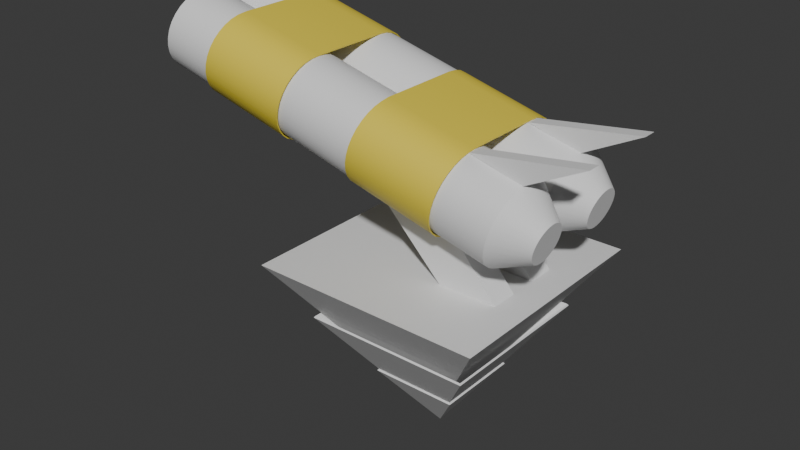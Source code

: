 # Source: UrsaMajor.blend  (saved by Blender 5.0.119; exported with 4.5.12 LTS)
import bpy
from mathutils import Matrix  # noqa: F401  (used for matrix-valued properties, if any)

bpy.ops.wm.read_factory_settings(use_empty=True)
scene = bpy.context.scene
scene.name = 'Scene'

# ---- collections
col_collection = bpy.data.collections.new('Collection'); scene.collection.children.link(col_collection)

# ---- materials (node trees are filled in below, after node groups)
mat_cannon = bpy.data.materials.new('Cannon')
mat_cannon.use_backface_culling_lightprobe_volume = False
mat_levelcolor = bpy.data.materials.new('LevelColor')
mat_levelcolor.use_backface_culling_lightprobe_volume = False
mat_legs = bpy.data.materials.new('Legs')
mat_legs.use_backface_culling_lightprobe_volume = False
mat_wings = bpy.data.materials.new('Wings')
mat_wings.use_backface_culling_lightprobe_volume = False
mat_top = bpy.data.materials.new('Top')
mat_top.use_backface_culling_lightprobe_volume = False
mat_middle = bpy.data.materials.new('Middle')
mat_middle.use_backface_culling_lightprobe_volume = False
mat_bottom = bpy.data.materials.new('Bottom')
mat_bottom.use_backface_culling_lightprobe_volume = False

# ---- node groups
ng_smooth_by_angle = bpy.data.node_groups.new('Smooth by Angle', 'GeometryNodeTree')
_s = ng_smooth_by_angle.interface.new_socket(name='Mesh', in_out='OUTPUT', socket_type='NodeSocketGeometry')
_s = ng_smooth_by_angle.interface.new_socket(name='Mesh', in_out='INPUT', socket_type='NodeSocketGeometry')
_s = ng_smooth_by_angle.interface.new_socket(name='Angle', in_out='INPUT', socket_type='NodeSocketFloat')
_s.subtype = 'ANGLE'
_s.default_value = 0.5236
_s.min_value = 0.0
_s.max_value = 3.142
_s.description = 'Maximum face angle for smooth edges'
_s = ng_smooth_by_angle.interface.new_socket(name='Ignore Sharpness', in_out='INPUT', socket_type='NodeSocketBool')
_s.force_non_field = True
ng_smooth_by_angle.description = 'Set the sharpness of mesh edges based on the angle between the neighboring faces'
ng_smooth_by_angle.is_modifier = True
_N = ng_smooth_by_angle.nodes; _L = ng_smooth_by_angle.links
n0 = _N.new('GeometryNodeSetShadeSmooth'); n0.name = 'Set Shade Smooth'; n0.location = (120, -80)
n0.domain = 'EDGE'
n1 = _N.new('GeometryNodeSetShadeSmooth'); n1.name = 'Set Shade Smooth.001'; n1.location = (300, -80)
n2 = _N.new('NodeGroupOutput'); n2.name = 'Group Output'; n2.location = (480, -80)
n3 = _N.new('GeometryNodeInputMeshEdgeAngle'); n3.name = 'Edge Angle'; n3.location = (-440, -240)
n4 = _N.new('NodeGroupInput'); n4.name = 'Group Input'; n4.location = (-80, -80)
n5 = _N.new('GeometryNodeInputEdgeSmooth'); n5.name = 'Is Edge Smooth'; n5.location = (-260, -120)
n6 = _N.new('GeometryNodeInputShadeSmooth'); n6.name = 'Is Shade Smooth'; n6.location = (-440, -397)
n7 = _N.new('FunctionNodeCompare'); n7.name = 'Compare'; n7.location = (-260, -260)
n7.operation = 'LESS_EQUAL'
n7.inputs[6].default_value = (0.0, 0.0, 0.0, 0.0)
n7.inputs[7].default_value = (0.0, 0.0, 0.0, 0.0)
n8 = _N.new('FunctionNodeBooleanMath'); n8.name = 'Boolean Math.001'; n8.location = (-80, -260)
n9 = _N.new('NodeGroupInput'); n9.name = 'Group Input.001'; n9.location = (-440, -329)
n10 = _N.new('NodeGroupInput'); n10.name = 'Group Input.002'; n10.location = (-259, -189)
n11 = _N.new('FunctionNodeBooleanMath'); n11.name = 'Boolean Math'; n11.location = (-80, -149)
n11.operation = 'OR'
n12 = _N.new('FunctionNodeBooleanMath'); n12.name = 'Boolean Math.002'; n12.location = (-260, -380)
n12.operation = 'OR'
n13 = _N.new('NodeGroupInput'); n13.name = 'Group Input.003'; n13.location = (-440, -460)
_L.new(n3.outputs[0], n7.inputs[0])
_L.new(n1.outputs[0], n2.inputs[0])
_L.new(n9.outputs[1], n7.inputs[1])
_L.new(n7.outputs[0], n8.inputs[0])
_L.new(n4.outputs[0], n0.inputs[0])
_L.new(n0.outputs[0], n1.inputs[0])
_L.new(n8.outputs[0], n0.inputs[2])
_L.new(n10.outputs[2], n11.inputs[1])
_L.new(n5.outputs[0], n11.inputs[0])
_L.new(n11.outputs[0], n0.inputs[1])
_L.new(n13.outputs[2], n12.inputs[1])
_L.new(n6.outputs[0], n12.inputs[0])
_L.new(n12.outputs[0], n8.inputs[1])
n2.is_active_output = True

# ---- material node trees
mat_cannon.use_nodes = True; mat_cannon.node_tree.nodes.clear()
_N = mat_cannon.node_tree.nodes; _L = mat_cannon.node_tree.links
n0 = _N.new('ShaderNodeBsdfPrincipled'); n0.name = 'Principled BSDF'; n0.location = (-200, 100)
n1 = _N.new('ShaderNodeOutputMaterial'); n1.name = 'Material Output'; n1.location = (200, 100)
_L.new(n0.outputs[0], n1.inputs[0])
n1.is_active_output = True
mat_levelcolor.use_nodes = True; mat_levelcolor.node_tree.nodes.clear()
_N = mat_levelcolor.node_tree.nodes; _L = mat_levelcolor.node_tree.links
n0 = _N.new('ShaderNodeBsdfPrincipled'); n0.name = 'Principled BSDF'; n0.location = (-200, 100)
n0.inputs[0].default_value = (0.8003, 0.6381, 0.05706, 1.0)
n1 = _N.new('ShaderNodeOutputMaterial'); n1.name = 'Material Output'; n1.location = (200, 100)
_L.new(n0.outputs[0], n1.inputs[0])
n1.is_active_output = True
mat_legs.use_nodes = True; mat_legs.node_tree.nodes.clear()
_N = mat_legs.node_tree.nodes; _L = mat_legs.node_tree.links
n0 = _N.new('ShaderNodeBsdfPrincipled'); n0.name = 'Principled BSDF'; n0.location = (-200, 100)
n1 = _N.new('ShaderNodeOutputMaterial'); n1.name = 'Material Output'; n1.location = (200, 100)
_L.new(n0.outputs[0], n1.inputs[0])
n1.is_active_output = True
mat_wings.use_nodes = True; mat_wings.node_tree.nodes.clear()
_N = mat_wings.node_tree.nodes; _L = mat_wings.node_tree.links
n0 = _N.new('ShaderNodeBsdfPrincipled'); n0.name = 'Principled BSDF'; n0.location = (-200, 100)
n1 = _N.new('ShaderNodeOutputMaterial'); n1.name = 'Material Output'; n1.location = (200, 100)
_L.new(n0.outputs[0], n1.inputs[0])
n1.is_active_output = True
mat_top.use_nodes = True; mat_top.node_tree.nodes.clear()
_N = mat_top.node_tree.nodes; _L = mat_top.node_tree.links
n0 = _N.new('ShaderNodeBsdfPrincipled'); n0.name = 'Principled BSDF'; n0.location = (-200, 100)
n1 = _N.new('ShaderNodeOutputMaterial'); n1.name = 'Material Output'; n1.location = (200, 100)
_L.new(n0.outputs[0], n1.inputs[0])
n1.is_active_output = True
mat_middle.use_nodes = True; mat_middle.node_tree.nodes.clear()
_N = mat_middle.node_tree.nodes; _L = mat_middle.node_tree.links
n0 = _N.new('ShaderNodeBsdfPrincipled'); n0.name = 'Principled BSDF'; n0.location = (-200, 100)
n1 = _N.new('ShaderNodeOutputMaterial'); n1.name = 'Material Output'; n1.location = (200, 100)
_L.new(n0.outputs[0], n1.inputs[0])
n1.is_active_output = True
mat_bottom.use_nodes = True; mat_bottom.node_tree.nodes.clear()
_N = mat_bottom.node_tree.nodes; _L = mat_bottom.node_tree.links
n0 = _N.new('ShaderNodeBsdfPrincipled'); n0.name = 'Principled BSDF'; n0.location = (-200, 100)
n1 = _N.new('ShaderNodeOutputMaterial'); n1.name = 'Material Output'; n1.location = (200, 100)
_L.new(n0.outputs[0], n1.inputs[0])
n1.is_active_output = True

# ---- world
world_world = bpy.data.worlds.new('World'); scene.world = world_world
world_world.use_nodes = True; world_world.node_tree.nodes.clear()
_N = world_world.node_tree.nodes; _L = world_world.node_tree.links
n0 = _N.new('ShaderNodeOutputWorld'); n0.name = 'World Output'; n0.location = (200, 100)
n1 = _N.new('ShaderNodeBackground'); n1.name = 'Background'; n1.location = (-200, 100)
n1.inputs[0].default_value = (0.05088, 0.05088, 0.05088, 1.0)
_L.new(n1.outputs[0], n0.inputs[0])
n0.is_active_output = True
world_world.color = (0.05088, 0.05088, 0.05088)
world_world.sun_shadow_jitter_overblur = 0.0

# ---- meshes
me_cylinder_005 = bpy.data.meshes.new('Cylinder.005')
me_cylinder_005.from_pydata([(0.0003218, 1.161, -2.748), (0.08592, 1.152, -2.748), (-0.08527, 1.152, -2.748), (0.0003218, 1.442, -2.748), (0.0003218, 1.161, -2.613), (0.08592, 1.152, -2.613), (-0.08527, 1.152, -2.613), (0.0003217, 0.8934, -2.362), (0.03377, 0.8901, -2.362), (-0.03313, 0.8901, -2.362), (-0.06529, 0.8804, -2.362), (-0.09494, 0.8645, -2.362), (-0.1676, 1.127, -2.613), (-0.2434, 1.087, -2.613), (-0.1676, 1.127, -2.748), (-0.2434, 1.087, -2.748), (-0.2752, 1.387, -2.748), (-0.3997, 1.321, -2.748), (-0.2752, 1.387, 3.809), (-0.1401, 1.428, -2.748), (-0.1401, 1.428, 3.809), (0.0003216, 1.442, 3.809), (-0.06659, 1.058, 4.357), (-0.1309, 1.039, 4.357), (0.0003216, 1.065, 4.357), (0.06723, 1.058, 4.357), (0.1316, 1.039, 4.357), (0.1408, 1.428, 3.809), (0.1408, 1.428, -2.748), (0.2759, 1.387, 3.809), (0.2759, 1.387, -2.748), (0.4003, 1.321, 3.809), (0.4003, 1.321, -2.748), (0.5094, 1.231, 3.809), (0.1909, 1.007, 4.357), (0.2428, 0.9645, 4.357), (0.2855, 0.9125, 4.357), (0.3172, 0.8532, 4.357), (0.599, 1.122, 3.809), (0.599, 1.122, -2.748), (0.6655, 0.9975, 3.809), (0.6655, 0.9975, -2.748), (0.7065, 0.8624, 3.809), (0.7065, 0.8624, -2.748), (0.7203, 0.722, 3.809), (0.3367, 0.7889, 4.357), (0.3433, 0.722, 4.357), (0.3367, 0.655, 4.357), (0.3172, 0.5907, 4.357), (0.7065, 0.5815, 3.809), (0.7065, 0.5815, -2.748), (0.6655, 0.4464, 3.809), (0.6655, 0.4464, -2.748), (0.599, 0.3219, 3.809), (0.599, 0.3219, -2.748), (0.5094, 0.2128, 3.809), (0.2855, 0.5314, 4.357), (0.2428, 0.4794, 4.357), (0.1909, 0.4368, 4.357), (0.1316, 0.4051, 4.357), (0.4003, 0.1233, 3.809), (0.4003, 0.1233, -2.748), (0.2759, 0.05676, 3.809), (0.2759, 0.05676, -2.748), (0.1408, 0.01579, 3.809), (0.1408, 0.01579, -2.748), (0.0003216, 0.001953, 3.809), (0.06723, 0.3856, 4.357), (0.0003216, 0.379, 4.357), (-0.06659, 0.3856, 4.357), (-0.1309, 0.4051, 4.357), (-0.1401, 0.01579, 3.809), (-0.1401, 0.01579, -2.748), (-0.2752, 0.05676, 3.809), (-0.2752, 0.05676, -2.748), (-0.3997, 0.1233, 3.809), (-0.3997, 0.1233, -2.748), (-0.5088, 0.2128, 3.809), (-0.1902, 0.4368, 4.357), (-0.2422, 0.4794, 4.357), (-0.2849, 0.5314, 4.357), (-0.3166, 0.5907, 4.357), (-0.5983, 0.3219, 3.809), (-0.5983, 0.3219, -2.748), (-0.6649, 0.4464, 3.809), (-0.6649, 0.4464, -2.748), (-0.7058, 0.5815, 3.809), (-0.7058, 0.5815, -2.748), (-0.7197, 0.722, 3.809), (-0.3361, 0.655, 4.357), (-0.3427, 0.722, 4.357), (-0.3361, 0.7889, 4.357), (-0.3166, 0.8532, 4.357), (-0.7058, 0.8624, 3.809), (-0.7058, 0.8624, -2.748), (-0.6649, 0.9975, 3.809), (-0.6649, 0.9975, -2.748), (-0.5983, 1.122, 3.809), (-0.5983, 1.122, -2.748), (-0.5088, 1.231, 3.809), (-0.2849, 0.9125, 4.357), (-0.2422, 0.9645, 4.357), (-0.1902, 1.007, 4.357), (-0.3997, 1.321, 3.809), (-0.5088, 1.231, -2.748), (-0.3099, 1.032, -2.748), (-0.3645, 0.9657, -2.748), (-0.3099, 1.032, -2.613), (-0.3645, 0.9657, -2.613), (-0.1209, 0.8432, -2.362), (-0.1422, 0.8172, -2.362), (-0.1581, 0.7876, -2.362), (-0.1678, 0.7554, -2.362), (-0.405, 0.8899, -2.613), (-0.43, 0.8075, -2.613), (-0.405, 0.8899, -2.748), (-0.43, 0.8075, -2.748), (-0.4384, 0.722, -2.748), (-0.43, 0.6364, -2.748), (-0.7197, 0.722, -2.748), (-0.4384, 0.722, -2.613), (-0.43, 0.6364, -2.613), (-0.1711, 0.722, -2.362), (-0.1678, 0.6885, -2.362), (-0.1581, 0.6563, -2.362), (-0.1422, 0.6267, -2.362), (-0.405, 0.5541, -2.613), (-0.3645, 0.4782, -2.613), (-0.405, 0.5541, -2.748), (-0.3645, 0.4782, -2.748), (-0.3099, 0.4117, -2.748), (-0.2434, 0.3571, -2.748), (-0.5088, 0.2128, -2.748), (-0.3099, 0.4117, -2.613), (-0.2434, 0.3571, -2.613), (-0.1209, 0.6007, -2.362), (-0.09494, 0.5794, -2.362), (-0.06529, 0.5635, -2.362), (-0.03313, 0.5538, -2.362), (-0.1676, 0.3166, -2.613), (-0.08527, 0.2916, -2.613), (-0.1676, 0.3166, -2.748), (-0.08527, 0.2916, -2.748), (0.0003218, 0.2832, -2.748), (0.08592, 0.2916, -2.748), (0.0003218, 0.001953, -2.748), (0.0003218, 0.2832, -2.613), (0.08592, 0.2916, -2.613), (0.0003218, 0.5505, -2.362), (0.03377, 0.5538, -2.362), (0.06594, 0.5635, -2.362), (0.09558, 0.5794, -2.362), (0.1682, 0.3166, -2.613), (0.2441, 0.3571, -2.613), (0.1682, 0.3166, -2.748), (0.2441, 0.3571, -2.748), (0.3106, 0.4117, -2.748), (0.3651, 0.4782, -2.748), (0.5094, 0.2128, -2.748), (0.3106, 0.4117, -2.613), (0.3651, 0.4782, -2.613), (0.1216, 0.6007, -2.362), (0.1429, 0.6267, -2.362), (0.1587, 0.6563, -2.362), (0.1685, 0.6885, -2.362), (0.4057, 0.5541, -2.613), (0.4306, 0.6364, -2.613), (0.4057, 0.5541, -2.748), (0.4306, 0.6364, -2.748), (0.4391, 0.722, -2.748), (0.4306, 0.8075, -2.748), (0.7203, 0.722, -2.748), (0.4391, 0.722, -2.613), (0.4306, 0.8075, -2.613), (0.1718, 0.722, -2.362), (0.1685, 0.7554, -2.362), (0.1587, 0.7876, -2.362), (0.1429, 0.8172, -2.362), (0.4057, 0.8899, -2.613), (0.3651, 0.9657, -2.613), (0.4057, 0.8899, -2.748), (0.3651, 0.9657, -2.748), (0.3106, 1.032, -2.748), (0.2441, 1.087, -2.748), (0.5094, 1.231, -2.748), (0.3106, 1.032, -2.613), (0.2441, 1.087, -2.613), (0.1216, 0.8432, -2.362), (0.09558, 0.8645, -2.362), (0.06594, 0.8804, -2.362), (0.1682, 1.127, -2.613), (0.1682, 1.127, -2.748), (0.0003218, -0.2777, -2.748), (0.08592, -0.2861, -2.748), (0.0003216, -0.3735, 4.357), (-0.08528, -0.2861, -2.748), (-0.1676, -0.3111, -2.748), (-0.06659, -0.3801, 4.357), (-0.1309, -0.3996, 4.357), (-0.1902, -0.4313, 4.357), (-0.2422, -0.4739, 4.357), (-0.2434, -0.3516, -2.748), (-0.3099, -0.4062, -2.748), (-0.3645, -0.4727, -2.748), (-0.405, -0.5486, -2.748), (-0.2848, -0.5259, 4.357), (-0.3165, -0.5852, 4.357), (-0.3361, -0.6495, 4.357), (-0.3427, -0.7165, 4.357), (-0.43, -0.6309, -2.748), (-0.4384, -0.7165, -2.748), (-0.43, -0.8021, -2.748), (-0.405, -0.8844, -2.748), (-0.3361, -0.7834, 4.357), (-0.3165, -0.8477, 4.357), (-0.2848, -0.907, 4.357), (-0.2422, -0.959, 4.357), (-0.3645, -0.9602, -2.748), (-0.3099, -1.027, -2.748), (-0.2434, -1.081, -2.748), (-0.1676, -1.122, -2.748), (-0.1902, -1.002, 4.357), (-0.1309, -1.033, 4.357), (-0.06659, -1.053, 4.357), (0.0003216, -1.059, 4.357), (-0.08528, -1.147, -2.748), (0.0003218, -1.155, -2.748), (0.08592, -1.147, -2.748), (0.1682, -1.122, -2.748), (0.06723, -1.053, 4.357), (0.1316, -1.033, 4.357), (0.1909, -1.002, 4.357), (0.2428, -0.959, 4.357), (0.2441, -1.081, -2.748), (0.3106, -1.027, -2.748), (0.3651, -0.9602, -2.748), (0.4057, -0.8844, -2.748), (0.2855, -0.907, 4.357), (0.3172, -0.8477, 4.357), (0.3367, -0.7834, 4.357), (0.3433, -0.7165, 4.357), (0.4307, -0.8021, -2.748), (0.4391, -0.7165, -2.748), (0.4307, -0.6309, -2.748), (0.4057, -0.5486, -2.748), (0.3367, -0.6495, 4.357), (0.3172, -0.5852, 4.357), (0.2855, -0.5259, 4.357), (0.2428, -0.4739, 4.357), (0.3651, -0.4727, -2.748), (0.3106, -0.4062, -2.748), (0.2441, -0.3516, -2.748), (0.1682, -0.3111, -2.748), (0.1909, -0.4313, 4.357), (0.1316, -0.3996, 4.357), (0.06723, -0.3801, 4.357), (0.0003218, 0.003541, -2.748), (0.1408, -0.01029, -2.748), (-0.1401, -0.01029, -2.748), (-0.2752, -0.05127, -2.748), (-0.5088, -0.2073, -2.748), (-0.3997, -0.1178, -2.748), (-0.5983, -0.3164, -2.748), (-0.6649, -0.4409, -2.748), (-0.7197, -0.7165, -2.748), (-0.7058, -0.576, -2.748), (-0.7058, -0.8569, -2.748), (-0.6649, -0.992, -2.748), (-0.5088, -1.226, -2.748), (-0.5983, -1.116, -2.748), (-0.3997, -1.315, -2.748), (-0.2752, -1.382, -2.748), (0.0003218, -1.436, -2.748), (-0.1401, -1.423, -2.748), (0.1408, -1.423, -2.748), (0.2759, -1.382, -2.748), (0.5094, -1.226, -2.748), (0.4003, -1.315, -2.748), (0.599, -1.116, -2.748), (0.6655, -0.992, -2.748), (0.7203, -0.7165, -2.748), (0.7065, -0.8569, -2.748), (0.7065, -0.576, -2.748), (0.6655, -0.4409, -2.748), (0.5094, -0.2073, -2.748), (0.599, -0.3164, -2.748), (0.4003, -0.1178, -2.748), (0.2759, -0.05127, -2.748), (0.0003218, -0.545, -2.362), (0.03377, -0.5483, -2.362), (-0.03313, -0.5483, -2.362), (-0.0653, -0.558, -2.362), (-0.1209, -0.5952, -2.362), (-0.09494, -0.5739, -2.362), (-0.1423, -0.6212, -2.362), (-0.1581, -0.6508, -2.362), (-0.1711, -0.7165, -2.362), (-0.1679, -0.683, -2.362), (-0.1679, -0.7499, -2.362), (-0.1581, -0.7821, -2.362), (-0.1209, -0.8377, -2.362), (-0.1423, -0.8117, -2.362), (-0.09494, -0.859, -2.362), (-0.0653, -0.8749, -2.362), (0.0003218, -0.8879, -2.362), (-0.03313, -0.8846, -2.362), (0.03377, -0.8846, -2.362), (0.06594, -0.8749, -2.362), (0.1216, -0.8377, -2.362), (0.09559, -0.859, -2.362), (0.1429, -0.8117, -2.362), (0.1587, -0.7821, -2.362), (0.1718, -0.7165, -2.362), (0.1685, -0.7499, -2.362), (0.1685, -0.683, -2.362), (0.1587, -0.6508, -2.362), (0.1216, -0.5952, -2.362), (0.1429, -0.6212, -2.362), (0.09559, -0.5739, -2.362), (0.06594, -0.558, -2.362), (0.0003218, -0.2777, -2.613), (0.08592, -0.2861, -2.613), (-0.08528, -0.2861, -2.613), (-0.1676, -0.3111, -2.613), (-0.3099, -0.4062, -2.613), (-0.2434, -0.3516, -2.613), (-0.3645, -0.4727, -2.613), (-0.405, -0.5486, -2.613), (-0.4384, -0.7165, -2.613), (-0.43, -0.6309, -2.613), (-0.43, -0.8021, -2.613), (-0.405, -0.8844, -2.613), (-0.3099, -1.027, -2.613), (-0.3645, -0.9602, -2.613), (-0.2434, -1.081, -2.613), (-0.1676, -1.122, -2.613), (0.0003218, -1.155, -2.613), (-0.08528, -1.147, -2.613), (0.08592, -1.147, -2.613), (0.1682, -1.122, -2.613), (0.3106, -1.027, -2.613), (0.2441, -1.081, -2.613), (0.3651, -0.9602, -2.613), (0.4057, -0.8844, -2.613), (0.4391, -0.7165, -2.613), (0.4307, -0.8021, -2.613), (0.4307, -0.6309, -2.613), (0.4057, -0.5486, -2.613), (0.3106, -0.4062, -2.613), (0.3651, -0.4727, -2.613), (0.2441, -0.3516, -2.613), (0.1682, -0.3111, -2.613), (-0.1401, -0.01029, 3.809), (-0.2752, -0.05127, 3.809), (0.0003216, 0.003541, 3.809), (-0.3997, -0.1178, 3.809), (-0.5088, -0.2073, 3.809), (-0.5983, -0.3164, 3.809), (-0.6649, -0.4409, 3.809), (-0.7058, -0.576, 3.809), (-0.7197, -0.7165, 3.809), (-0.7058, -0.8569, 3.809), (-0.6649, -0.992, 3.809), (-0.5983, -1.116, 3.809), (-0.5088, -1.226, 3.809), (-0.3997, -1.315, 3.809), (-0.2752, -1.382, 3.809), (-0.1401, -1.423, 3.809), (0.0003216, -1.436, 3.809), (0.1408, -1.423, 3.809), (0.2759, -1.382, 3.809), (0.4003, -1.315, 3.809), (0.5094, -1.226, 3.809), (0.599, -1.116, 3.809), (0.6655, -0.992, 3.809), (0.7065, -0.8569, 3.809), (0.7203, -0.7165, 3.809), (0.7065, -0.576, 3.809), (0.6655, -0.4409, 3.809), (0.599, -0.3164, 3.809), (0.5094, -0.2073, 3.809), (0.4003, -0.1178, 3.809), (0.2759, -0.05127, 3.809), (0.1408, -0.01029, 3.809)], [], [(0, 1, 5, 4), (1, 0, 3, 28), (2, 0, 4, 6), (0, 2, 19, 3), (8, 7, 4, 5), (7, 9, 6, 4), (7, 8, 189, 188, 187, 177, 176, 175, 174, 164, 163, 162, 161, 151, 150, 149, 148, 138, 137, 136, 135, 125, 124, 123, 122, 112, 111, 110, 109, 11, 10, 9), (9, 10, 12, 6), (10, 11, 13, 12), (15, 14, 12, 13), (14, 2, 6, 12), (14, 15, 17, 16), (2, 14, 16, 19), (17, 103, 18, 16), (16, 18, 20, 19), (19, 20, 21, 3), (23, 22, 20, 18), (22, 24, 21, 20), (25, 24, 22, 23, 102, 101, 100, 92, 91, 90, 89, 81, 80, 79, 78, 70, 69, 68, 67, 59, 58, 57, 56, 48, 47, 46, 45, 37, 36, 35, 34, 26), (24, 25, 27, 21), (25, 26, 29, 27), (3, 21, 27, 28), (28, 27, 29, 30), (30, 29, 31, 32), (26, 34, 31, 29), (32, 31, 33, 184), (34, 35, 33, 31), (35, 36, 38, 33), (36, 37, 40, 38), (184, 33, 38, 39), (39, 38, 40, 41), (41, 40, 42, 43), (37, 45, 42, 40), (43, 42, 44, 171), (45, 46, 44, 42), (46, 47, 49, 44), (47, 48, 51, 49), (171, 44, 49, 50), (50, 49, 51, 52), (52, 51, 53, 54), (48, 56, 53, 51), (54, 53, 55, 158), (56, 57, 55, 53), (57, 58, 60, 55), (58, 59, 62, 60), (158, 55, 60, 61), (61, 60, 62, 63), (63, 62, 64, 65), (59, 67, 64, 62), (65, 64, 66, 145), (67, 68, 66, 64), (68, 69, 71, 66), (69, 70, 73, 71), (145, 66, 71, 72), (72, 71, 73, 74), (74, 73, 75, 76), (70, 78, 75, 73), (76, 75, 77, 132), (78, 79, 77, 75), (79, 80, 82, 77), (80, 81, 84, 82), (132, 77, 82, 83), (83, 82, 84, 85), (85, 84, 86, 87), (81, 89, 86, 84), (87, 86, 88, 119), (89, 90, 88, 86), (90, 91, 93, 88), (91, 92, 95, 93), (119, 88, 93, 94), (94, 93, 95, 96), (96, 95, 97, 98), (92, 100, 97, 95), (98, 97, 99, 104), (100, 101, 99, 97), (101, 102, 103, 99), (102, 23, 18, 103), (104, 99, 103, 17), (105, 106, 98, 104), (15, 105, 104, 17), (106, 105, 107, 108), (105, 15, 13, 107), (109, 110, 108, 107), (11, 109, 107, 13), (110, 111, 113, 108), (111, 112, 114, 113), (116, 115, 113, 114), (115, 106, 108, 113), (115, 116, 94, 96), (106, 115, 96, 98), (117, 116, 114, 120), (116, 117, 119, 94), (118, 117, 120, 121), (117, 118, 87, 119), (122, 123, 121, 120), (112, 122, 120, 114), (123, 124, 126, 121), (124, 125, 127, 126), (129, 128, 126, 127), (128, 118, 121, 126), (128, 129, 83, 85), (118, 128, 85, 87), (130, 129, 127, 133), (129, 130, 132, 83), (130, 131, 76, 132), (131, 130, 133, 134), (135, 136, 134, 133), (125, 135, 133, 127), (136, 137, 139, 134), (137, 138, 140, 139), (142, 141, 139, 140), (141, 131, 134, 139), (141, 142, 72, 74), (131, 141, 74, 76), (143, 142, 140, 146), (142, 143, 145, 72), (144, 143, 146, 147), (143, 144, 65, 145), (148, 149, 147, 146), (138, 148, 146, 140), (149, 150, 152, 147), (150, 151, 153, 152), (155, 154, 152, 153), (154, 144, 147, 152), (154, 155, 61, 63), (144, 154, 63, 65), (156, 155, 153, 159), (155, 156, 158, 61), (157, 156, 159, 160), (156, 157, 54, 158), (161, 162, 160, 159), (151, 161, 159, 153), (162, 163, 165, 160), (163, 164, 166, 165), (168, 167, 165, 166), (167, 157, 160, 165), (167, 168, 50, 52), (157, 167, 52, 54), (169, 168, 166, 172), (168, 169, 171, 50), (170, 169, 172, 173), (169, 170, 43, 171), (174, 175, 173, 172), (164, 174, 172, 166), (175, 176, 178, 173), (176, 177, 179, 178), (181, 180, 178, 179), (180, 170, 173, 178), (180, 181, 39, 41), (170, 180, 41, 43), (182, 181, 179, 185), (181, 182, 184, 39), (183, 182, 185, 186), (182, 183, 32, 184), (187, 188, 186, 185), (177, 187, 185, 179), (188, 189, 190, 186), (189, 8, 5, 190), (1, 191, 190, 5), (191, 183, 186, 190), (191, 1, 28, 30), (183, 191, 30, 32), (196, 195, 322, 323), (256, 354, 383, 257), (258, 352, 354, 256), (259, 353, 352, 258), (255, 194, 197, 198, 199, 200, 205, 206, 207, 208, 213, 214, 215, 216, 221, 222, 223, 224, 229, 230, 231, 232, 237, 238, 239, 240, 245, 246, 247, 248, 253, 254), (261, 355, 353, 259), (260, 356, 355, 261), (262, 357, 356, 260), (263, 358, 357, 262), (265, 359, 358, 263), (264, 360, 359, 265), (266, 361, 360, 264), (267, 362, 361, 266), (269, 363, 362, 267), (268, 364, 363, 269), (270, 365, 364, 268), (271, 366, 365, 270), (273, 367, 366, 271), (272, 368, 367, 273), (274, 369, 368, 272), (275, 370, 369, 274), (277, 371, 370, 275), (276, 372, 371, 277), (278, 373, 372, 276), (279, 374, 373, 278), (281, 375, 374, 279), (280, 376, 375, 281), (282, 377, 376, 280), (283, 378, 377, 282), (285, 379, 378, 283), (284, 380, 379, 285), (286, 381, 380, 284), (287, 382, 381, 286), (257, 383, 382, 287), (193, 192, 256, 257), (192, 195, 258, 256), (195, 196, 259, 258), (201, 202, 260, 261), (196, 201, 261, 259), (202, 203, 262, 260), (203, 204, 263, 262), (209, 210, 264, 265), (204, 209, 265, 263), (210, 211, 266, 264), (211, 212, 267, 266), (217, 218, 268, 269), (212, 217, 269, 267), (218, 219, 270, 268), (219, 220, 271, 270), (225, 226, 272, 273), (220, 225, 273, 271), (226, 227, 274, 272), (227, 228, 275, 274), (233, 234, 276, 277), (228, 233, 277, 275), (234, 235, 278, 276), (235, 236, 279, 278), (241, 242, 280, 281), (236, 241, 281, 279), (242, 243, 282, 280), (243, 244, 283, 282), (249, 250, 284, 285), (244, 249, 285, 283), (250, 251, 286, 284), (251, 252, 287, 286), (252, 193, 257, 287), (288, 289, 319, 318, 316, 317, 315, 314, 312, 313, 311, 310, 308, 309, 307, 306, 304, 305, 303, 302, 300, 301, 299, 298, 296, 297, 295, 294, 292, 293, 291, 290), (251, 250, 348, 350), (225, 220, 335, 337), (202, 201, 325, 324), (252, 251, 350, 351), (227, 226, 336, 338), (201, 196, 323, 325), (193, 252, 351, 321), (228, 227, 338, 339), (203, 202, 324, 326), (234, 233, 341, 340), (204, 203, 326, 327), (233, 228, 339, 341), (210, 209, 329, 328), (235, 234, 340, 342), (209, 204, 327, 329), (236, 235, 342, 343), (211, 210, 328, 330), (242, 241, 345, 344), (212, 211, 330, 331), (241, 236, 343, 345), (218, 217, 333, 332), (243, 242, 344, 346), (217, 212, 331, 333), (244, 243, 346, 347), (219, 218, 332, 334), (192, 193, 321, 320), (250, 249, 349, 348), (220, 219, 334, 335), (195, 192, 320, 322), (249, 244, 347, 349), (226, 225, 337, 336), (289, 288, 320, 321), (288, 290, 322, 320), (290, 291, 323, 322), (293, 292, 324, 325), (291, 293, 325, 323), (292, 294, 326, 324), (294, 295, 327, 326), (297, 296, 328, 329), (295, 297, 329, 327), (296, 298, 330, 328), (298, 299, 331, 330), (301, 300, 332, 333), (299, 301, 333, 331), (300, 302, 334, 332), (302, 303, 335, 334), (305, 304, 336, 337), (303, 305, 337, 335), (304, 306, 338, 336), (306, 307, 339, 338), (309, 308, 340, 341), (307, 309, 341, 339), (308, 310, 342, 340), (310, 311, 343, 342), (313, 312, 344, 345), (311, 313, 345, 343), (312, 314, 346, 344), (314, 315, 347, 346), (317, 316, 348, 349), (315, 317, 349, 347), (316, 318, 350, 348), (318, 319, 351, 350), (319, 289, 321, 351), (198, 197, 352, 353), (197, 194, 354, 352), (199, 198, 353, 355), (200, 199, 355, 356), (206, 205, 357, 358), (205, 200, 356, 357), (207, 206, 358, 359), (208, 207, 359, 360), (214, 213, 361, 362), (213, 208, 360, 361), (215, 214, 362, 363), (216, 215, 363, 364), (222, 221, 365, 366), (221, 216, 364, 365), (223, 222, 366, 367), (224, 223, 367, 368), (230, 229, 369, 370), (229, 224, 368, 369), (231, 230, 370, 371), (232, 231, 371, 372), (238, 237, 373, 374), (237, 232, 372, 373), (239, 238, 374, 375), (240, 239, 375, 376), (246, 245, 377, 378), (245, 240, 376, 377), (247, 246, 378, 379), (248, 247, 379, 380), (254, 253, 381, 382), (253, 248, 380, 381), (255, 254, 382, 383), (194, 255, 383, 354)])
me_cylinder_005.polygons.foreach_set('use_smooth', [True] * 324)
_uv = me_cylinder_005.uv_layers.new(name='UVMap')
_uv.uv.foreach_set('vector', [0.75, 0.3962, 0.7785, 0.3934, 0.7785, 0.3934, 0.75, 0.3962, 0.7785, 0.3934, 0.75, 0.3962, 0.75, 0.49, 0.7968, 0.4854, 0.7215, 0.3934, 0.75, 0.3962, 0.75, 0.3962, 0.7215, 0.3934, 0.75, 0.3962, 0.7215, 0.3934, 0.7032, 0.4854, 0.75, 0.49, 0.7612, 0.3061, 0.75, 0.3072, 0.75, 0.3962, 0.7785, 0.3934, 0.75, 0.3072, 0.7388, 0.3061, 0.7215, 0.3934, 0.75, 0.3962, 0.75, 0.3072, 0.7612, 0.3061, 0.7719, 0.3028, 0.7818, 0.2975, 0.7904, 0.2904, 0.7975, 0.2818, 0.8028, 0.2719, 0.8061, 0.2612, 0.8072, 0.25, 0.8061, 0.2388, 0.8028, 0.2281, 0.7975, 0.2182, 0.7904, 0.2096, 0.7818, 0.2025, 0.7719, 0.1972, 0.7612, 0.1939, 0.75, 0.1928, 0.7388, 0.1939, 0.7281, 0.1972, 0.7182, 0.2025, 0.7096, 0.2096, 0.7025, 0.2182, 0.6972, 0.2281, 0.6939, 0.2388, 0.6928, 0.25, 0.6939, 0.2612, 0.6972, 0.2719, 0.7025, 0.2818, 0.7096, 0.2904, 0.7182, 0.2975, 0.7281, 0.3028, 0.7388, 0.3061, 0.7388, 0.3061, 0.7281, 0.3028, 0.694, 0.3851, 0.7215, 0.3934, 0.7281, 0.3028, 0.7182, 0.2975, 0.6687, 0.3716, 0.694, 0.3851, 0.6687, 0.3716, 0.694, 0.3851, 0.694, 0.3851, 0.6687, 0.3716, 0.694, 0.3851, 0.7215, 0.3934, 0.7215, 0.3934, 0.694, 0.3851, 0.694, 0.3851, 0.6687, 0.3716, 0.6167, 0.4496, 0.6582, 0.4717, 0.7215, 0.3934, 0.694, 0.3851, 0.6582, 0.4717, 0.7032, 0.4854, 0.09375, 0.5, 0.09375, 1.0, 0.0625, 1.0, 0.0625, 0.5, 0.0625, 0.5, 0.0625, 1.0, 0.03125, 1.0, 0.03125, 0.5, 0.03125, 0.5, 0.03125, 1.0, 0.0, 1.0, 0.0, 0.5, 0.2062, 0.3556, 0.2277, 0.3621, 0.2032, 0.4854, 0.1582, 0.4717, 0.2277, 0.3621, 0.25, 0.3643, 0.25, 0.49, 0.2032, 0.4854, 0.2723, 0.3621, 0.25, 0.3643, 0.2277, 0.3621, 0.2062, 0.3556, 0.1865, 0.3451, 0.1692, 0.3308, 0.1549, 0.3135, 0.1444, 0.2938, 0.1379, 0.2723, 0.1357, 0.25, 0.1379, 0.2277, 0.1444, 0.2062, 0.1549, 0.1865, 0.1692, 0.1692, 0.1865, 0.1549, 0.2062, 0.1444, 0.2277, 0.1379, 0.25, 0.1357, 0.2723, 0.1379, 0.2938, 0.1444, 0.3135, 0.1549, 0.3308, 0.1692, 0.3451, 0.1865, 0.3556, 0.2062, 0.3621, 0.2277, 0.3643, 0.25, 0.3621, 0.2723, 0.3556, 0.2938, 0.3451, 0.3135, 0.3308, 0.3308, 0.3135, 0.3451, 0.2938, 0.3556, 0.25, 0.3643, 0.2723, 0.3621, 0.2968, 0.4854, 0.25, 0.49, 0.2723, 0.3621, 0.2938, 0.3556, 0.3418, 0.4717, 0.2968, 0.4854, 1.0, 0.5, 1.0, 1.0, 0.9688, 1.0, 0.9688, 0.5, 0.9688, 0.5, 0.9688, 1.0, 0.9375, 1.0, 0.9375, 0.5, 0.9375, 0.5, 0.9375, 1.0, 0.9062, 1.0, 0.9062, 0.5, 0.2938, 0.3556, 0.3135, 0.3451, 0.3833, 0.4496, 0.3418, 0.4717, 0.9062, 0.5, 0.9062, 1.0, 0.875, 1.0, 0.875, 0.5, 0.3135, 0.3451, 0.3308, 0.3308, 0.4197, 0.4197, 0.3833, 0.4496, 0.3308, 0.3308, 0.3451, 0.3135, 0.4496, 0.3833, 0.4197, 0.4197, 0.3451, 0.3135, 0.3556, 0.2938, 0.4717, 0.3418, 0.4496, 0.3833, 0.875, 0.5, 0.875, 1.0, 0.8438, 1.0, 0.8438, 0.5, 0.8438, 0.5, 0.8438, 1.0, 0.8125, 1.0, 0.8125, 0.5, 0.8125, 0.5, 0.8125, 1.0, 0.7812, 1.0, 0.7812, 0.5, 0.3556, 0.2938, 0.3621, 0.2723, 0.4854, 0.2968, 0.4717, 0.3418, 0.7812, 0.5, 0.7812, 1.0, 0.75, 1.0, 0.75, 0.5, 0.3621, 0.2723, 0.3643, 0.25, 0.49, 0.25, 0.4854, 0.2968, 0.3643, 0.25, 0.3621, 0.2277, 0.4854, 0.2032, 0.49, 0.25, 0.3621, 0.2277, 0.3556, 0.2062, 0.4717, 0.1582, 0.4854, 0.2032, 0.75, 0.5, 0.75, 1.0, 0.7188, 1.0, 0.7188, 0.5, 0.7188, 0.5, 0.7188, 1.0, 0.6875, 1.0, 0.6875, 0.5, 0.6875, 0.5, 0.6875, 1.0, 0.6562, 1.0, 0.6562, 0.5, 0.3556, 0.2062, 0.3451, 0.1865, 0.4496, 0.1167, 0.4717, 0.1582, 0.6562, 0.5, 0.6562, 1.0, 0.625, 1.0, 0.625, 0.5, 0.3451, 0.1865, 0.3308, 0.1692, 0.4197, 0.08029, 0.4496, 0.1167, 0.3308, 0.1692, 0.3135, 0.1549, 0.3833, 0.05045, 0.4197, 0.08029, 0.3135, 0.1549, 0.2938, 0.1444, 0.3418, 0.02827, 0.3833, 0.05045, 0.625, 0.5, 0.625, 1.0, 0.5938, 1.0, 0.5938, 0.5, 0.5938, 0.5, 0.5938, 1.0, 0.5625, 1.0, 0.5625, 0.5, 0.5625, 0.5, 0.5625, 1.0, 0.5312, 1.0, 0.5312, 0.5, 0.2938, 0.1444, 0.2723, 0.1379, 0.2968, 0.01461, 0.3418, 0.02827, 0.5312, 0.5, 0.5312, 1.0, 0.5, 1.0, 0.5, 0.5, 0.2723, 0.1379, 0.25, 0.1357, 0.25, 0.01, 0.2968, 0.01461, 0.25, 0.1357, 0.2277, 0.1379, 0.2032, 0.01461, 0.25, 0.01, 0.2277, 0.1379, 0.2062, 0.1444, 0.1582, 0.02827, 0.2032, 0.01461, 0.5, 0.5, 0.5, 1.0, 0.4688, 1.0, 0.4688, 0.5, 0.4688, 0.5, 0.4688, 1.0, 0.4375, 1.0, 0.4375, 0.5, 0.4375, 0.5, 0.4375, 1.0, 0.4062, 1.0, 0.4062, 0.5, 0.2062, 0.1444, 0.1865, 0.1549, 0.1167, 0.05045, 0.1582, 0.02827, 0.4062, 0.5, 0.4062, 1.0, 0.375, 1.0, 0.375, 0.5, 0.1865, 0.1549, 0.1692, 0.1692, 0.08029, 0.08029, 0.1167, 0.05045, 0.1692, 0.1692, 0.1549, 0.1865, 0.05045, 0.1167, 0.08029, 0.08029, 0.1549, 0.1865, 0.1444, 0.2062, 0.02827, 0.1582, 0.05045, 0.1167, 0.375, 0.5, 0.375, 1.0, 0.3438, 1.0, 0.3438, 0.5, 0.3438, 0.5, 0.3438, 1.0, 0.3125, 1.0, 0.3125, 0.5, 0.3125, 0.5, 0.3125, 1.0, 0.2812, 1.0, 0.2812, 0.5, 0.1444, 0.2062, 0.1379, 0.2277, 0.01461, 0.2032, 0.02827, 0.1582, 0.2812, 0.5, 0.2812, 1.0, 0.25, 1.0, 0.25, 0.5, 0.1379, 0.2277, 0.1357, 0.25, 0.01, 0.25, 0.01461, 0.2032, 0.1357, 0.25, 0.1379, 0.2723, 0.01461, 0.2968, 0.01, 0.25, 0.1379, 0.2723, 0.1444, 0.2938, 0.02827, 0.3418, 0.01461, 0.2968, 0.25, 0.5, 0.25, 1.0, 0.2188, 1.0, 0.2188, 0.5, 0.2188, 0.5, 0.2188, 1.0, 0.1875, 1.0, 0.1875, 0.5, 0.1875, 0.5, 0.1875, 1.0, 0.1562, 1.0, 0.1562, 0.5, 0.1444, 0.2938, 0.1549, 0.3135, 0.05045, 0.3833, 0.02827, 0.3418, 0.1562, 0.5, 0.1562, 1.0, 0.125, 1.0, 0.125, 0.5, 0.1549, 0.3135, 0.1692, 0.3308, 0.08029, 0.4197, 0.05045, 0.3833, 0.1692, 0.3308, 0.1865, 0.3451, 0.1167, 0.4496, 0.08029, 0.4197, 0.1865, 0.3451, 0.2062, 0.3556, 0.1582, 0.4717, 0.1167, 0.4496, 0.125, 0.5, 0.125, 1.0, 0.09375, 1.0, 0.09375, 0.5, 0.6466, 0.3534, 0.6284, 0.3313, 0.5504, 0.3833, 0.5803, 0.4197, 0.6687, 0.3716, 0.6466, 0.3534, 0.5803, 0.4197, 0.6167, 0.4496, 0.6284, 0.3313, 0.6466, 0.3534, 0.6466, 0.3534, 0.6284, 0.3313, 0.6466, 0.3534, 0.6687, 0.3716, 0.6687, 0.3716, 0.6466, 0.3534, 0.7096, 0.2904, 0.7025, 0.2818, 0.6284, 0.3313, 0.6466, 0.3534, 0.7182, 0.2975, 0.7096, 0.2904, 0.6466, 0.3534, 0.6687, 0.3716, 0.7025, 0.2818, 0.6972, 0.2719, 0.6149, 0.306, 0.6284, 0.3313, 0.6972, 0.2719, 0.6939, 0.2612, 0.6066, 0.2785, 0.6149, 0.306, 0.6066, 0.2785, 0.6149, 0.306, 0.6149, 0.306, 0.6066, 0.2785, 0.6149, 0.306, 0.6284, 0.3313, 0.6284, 0.3313, 0.6149, 0.306, 0.6149, 0.306, 0.6066, 0.2785, 0.5146, 0.2968, 0.5283, 0.3418, 0.6284, 0.3313, 0.6149, 0.306, 0.5283, 0.3418, 0.5504, 0.3833, 0.6038, 0.25, 0.6066, 0.2785, 0.6066, 0.2785, 0.6038, 0.25, 0.6066, 0.2785, 0.6038, 0.25, 0.51, 0.25, 0.5146, 0.2968, 0.6066, 0.2215, 0.6038, 0.25, 0.6038, 0.25, 0.6066, 0.2215, 0.6038, 0.25, 0.6066, 0.2215, 0.5146, 0.2032, 0.51, 0.25, 0.6928, 0.25, 0.6939, 0.2388, 0.6066, 0.2215, 0.6038, 0.25, 0.6939, 0.2612, 0.6928, 0.25, 0.6038, 0.25, 0.6066, 0.2785, 0.6939, 0.2388, 0.6972, 0.2281, 0.6149, 0.194, 0.6066, 0.2215, 0.6972, 0.2281, 0.7025, 0.2182, 0.6284, 0.1687, 0.6149, 0.194, 0.6284, 0.1687, 0.6149, 0.194, 0.6149, 0.194, 0.6284, 0.1687, 0.6149, 0.194, 0.6066, 0.2215, 0.6066, 0.2215, 0.6149, 0.194, 0.6149, 0.194, 0.6284, 0.1687, 0.5504, 0.1167, 0.5283, 0.1582, 0.6066, 0.2215, 0.6149, 0.194, 0.5283, 0.1582, 0.5146, 0.2032, 0.6466, 0.1466, 0.6284, 0.1687, 0.6284, 0.1687, 0.6466, 0.1466, 0.6284, 0.1687, 0.6466, 0.1466, 0.5803, 0.08029, 0.5504, 0.1167, 0.6466, 0.1466, 0.6687, 0.1284, 0.6167, 0.05045, 0.5803, 0.08029, 0.6687, 0.1284, 0.6466, 0.1466, 0.6466, 0.1466, 0.6687, 0.1284, 0.7096, 0.2096, 0.7182, 0.2025, 0.6687, 0.1284, 0.6466, 0.1466, 0.7025, 0.2182, 0.7096, 0.2096, 0.6466, 0.1466, 0.6284, 0.1687, 0.7182, 0.2025, 0.7281, 0.1972, 0.694, 0.1149, 0.6687, 0.1284, 0.7281, 0.1972, 0.7388, 0.1939, 0.7215, 0.1066, 0.694, 0.1149, 0.7215, 0.1066, 0.694, 0.1149, 0.694, 0.1149, 0.7215, 0.1066, 0.694, 0.1149, 0.6687, 0.1284, 0.6687, 0.1284, 0.694, 0.1149, 0.694, 0.1149, 0.7215, 0.1066, 0.7032, 0.01461, 0.6582, 0.02827, 0.6687, 0.1284, 0.694, 0.1149, 0.6582, 0.02827, 0.6167, 0.05045, 0.75, 0.1038, 0.7215, 0.1066, 0.7215, 0.1066, 0.75, 0.1038, 0.7215, 0.1066, 0.75, 0.1038, 0.75, 0.01, 0.7032, 0.01461, 0.7785, 0.1066, 0.75, 0.1038, 0.75, 0.1038, 0.7785, 0.1066, 0.75, 0.1038, 0.7785, 0.1066, 0.7968, 0.01461, 0.75, 0.01, 0.75, 0.1928, 0.7612, 0.1939, 0.7785, 0.1066, 0.75, 0.1038, 0.7388, 0.1939, 0.75, 0.1928, 0.75, 0.1038, 0.7215, 0.1066, 0.7612, 0.1939, 0.7719, 0.1972, 0.806, 0.1149, 0.7785, 0.1066, 0.7719, 0.1972, 0.7818, 0.2025, 0.8313, 0.1284, 0.806, 0.1149, 0.8313, 0.1284, 0.806, 0.1149, 0.806, 0.1149, 0.8313, 0.1284, 0.806, 0.1149, 0.7785, 0.1066, 0.7785, 0.1066, 0.806, 0.1149, 0.806, 0.1149, 0.8313, 0.1284, 0.8833, 0.05045, 0.8418, 0.02827, 0.7785, 0.1066, 0.806, 0.1149, 0.8418, 0.02827, 0.7968, 0.01461, 0.8534, 0.1466, 0.8313, 0.1284, 0.8313, 0.1284, 0.8534, 0.1466, 0.8313, 0.1284, 0.8534, 0.1466, 0.9197, 0.08029, 0.8833, 0.05045, 0.8716, 0.1687, 0.8534, 0.1466, 0.8534, 0.1466, 0.8716, 0.1687, 0.8534, 0.1466, 0.8716, 0.1687, 0.9496, 0.1167, 0.9197, 0.08029, 0.7904, 0.2096, 0.7975, 0.2182, 0.8716, 0.1687, 0.8534, 0.1466, 0.7818, 0.2025, 0.7904, 0.2096, 0.8534, 0.1466, 0.8313, 0.1284, 0.7975, 0.2182, 0.8028, 0.2281, 0.8851, 0.194, 0.8716, 0.1687, 0.8028, 0.2281, 0.8061, 0.2388, 0.8934, 0.2215, 0.8851, 0.194, 0.8934, 0.2215, 0.8851, 0.194, 0.8851, 0.194, 0.8934, 0.2215, 0.8851, 0.194, 0.8716, 0.1687, 0.8716, 0.1687, 0.8851, 0.194, 0.8851, 0.194, 0.8934, 0.2215, 0.9854, 0.2032, 0.9717, 0.1582, 0.8716, 0.1687, 0.8851, 0.194, 0.9717, 0.1582, 0.9496, 0.1167, 0.8962, 0.25, 0.8934, 0.2215, 0.8934, 0.2215, 0.8962, 0.25, 0.8934, 0.2215, 0.8962, 0.25, 0.99, 0.25, 0.9854, 0.2032, 0.8934, 0.2785, 0.8962, 0.25, 0.8962, 0.25, 0.8934, 0.2785, 0.8962, 0.25, 0.8934, 0.2785, 0.9854, 0.2968, 0.99, 0.25, 0.8072, 0.25, 0.8061, 0.2612, 0.8934, 0.2785, 0.8962, 0.25, 0.8061, 0.2388, 0.8072, 0.25, 0.8962, 0.25, 0.8934, 0.2215, 0.8061, 0.2612, 0.8028, 0.2719, 0.8851, 0.306, 0.8934, 0.2785, 0.8028, 0.2719, 0.7975, 0.2818, 0.8716, 0.3313, 0.8851, 0.306, 0.8716, 0.3313, 0.8851, 0.306, 0.8851, 0.306, 0.8716, 0.3313, 0.8851, 0.306, 0.8934, 0.2785, 0.8934, 0.2785, 0.8851, 0.306, 0.8851, 0.306, 0.8716, 0.3313, 0.9496, 0.3833, 0.9717, 0.3418, 0.8934, 0.2785, 0.8851, 0.306, 0.9717, 0.3418, 0.9854, 0.2968, 0.8534, 0.3534, 0.8716, 0.3313, 0.8716, 0.3313, 0.8534, 0.3534, 0.8716, 0.3313, 0.8534, 0.3534, 0.9197, 0.4197, 0.9496, 0.3833, 0.8313, 0.3716, 0.8534, 0.3534, 0.8534, 0.3534, 0.8313, 0.3716, 0.8534, 0.3534, 0.8313, 0.3716, 0.8833, 0.4496, 0.9197, 0.4197, 0.7904, 0.2904, 0.7818, 0.2975, 0.8313, 0.3716, 0.8534, 0.3534, 0.7975, 0.2818, 0.7904, 0.2904, 0.8534, 0.3534, 0.8716, 0.3313, 0.7818, 0.2975, 0.7719, 0.3028, 0.806, 0.3851, 0.8313, 0.3716, 0.7719, 0.3028, 0.7612, 0.3061, 0.7785, 0.3934, 0.806, 0.3851, 0.7785, 0.3934, 0.806, 0.3851, 0.806, 0.3851, 0.7785, 0.3934, 0.806, 0.3851, 0.8313, 0.3716, 0.8313, 0.3716, 0.806, 0.3851, 0.806, 0.3851, 0.7785, 0.3934, 0.7968, 0.4854, 0.8418, 0.4717, 0.8313, 0.3716, 0.806, 0.3851, 0.8418, 0.4717, 0.8833, 0.4496, 0.694, 0.3851, 0.7215, 0.3934, 0.7215, 0.3934, 0.694, 0.3851, 1.0, 0.5, 1.0, 1.0, 0.9688, 1.0, 0.9688, 0.5, 0.03125, 0.5, 0.03125, 1.0, 0.0, 1.0, 0.0, 0.5, 0.0625, 0.5, 0.0625, 1.0, 0.03125, 1.0, 0.03125, 0.5, 0.2723, 0.3621, 0.25, 0.3643, 0.2277, 0.3621, 0.2062, 0.3556, 0.1865, 0.3451, 0.1692, 0.3308, 0.1549, 0.3135, 0.1444, 0.2937, 0.1379, 0.2723, 0.1357, 0.25, 0.1379, 0.2277, 0.1444, 0.2063, 0.1549, 0.1865, 0.1692, 0.1692, 0.1865, 0.1549, 0.2062, 0.1444, 0.2277, 0.1379, 0.25, 0.1357, 0.2723, 0.1379, 0.2937, 0.1444, 0.3135, 0.1549, 0.3308, 0.1692, 0.3451, 0.1865, 0.3556, 0.2063, 0.3621, 0.2277, 0.3643, 0.25, 0.3621, 0.2723, 0.3556, 0.2937, 0.3451, 0.3135, 0.3308, 0.3308, 0.3135, 0.3451, 0.2937, 0.3556, 0.09375, 0.5, 0.09375, 1.0, 0.0625, 1.0, 0.0625, 0.5, 0.125, 0.5, 0.125, 1.0, 0.09375, 1.0, 0.09375, 0.5, 0.1562, 0.5, 0.1562, 1.0, 0.125, 1.0, 0.125, 0.5, 0.1875, 0.5, 0.1875, 1.0, 0.1562, 1.0, 0.1562, 0.5, 0.2188, 0.5, 0.2188, 1.0, 0.1875, 1.0, 0.1875, 0.5, 0.25, 0.5, 0.25, 1.0, 0.2188, 1.0, 0.2188, 0.5, 0.2812, 0.5, 0.2812, 1.0, 0.25, 1.0, 0.25, 0.5, 0.3125, 0.5, 0.3125, 1.0, 0.2812, 1.0, 0.2812, 0.5, 0.3438, 0.5, 0.3438, 1.0, 0.3125, 1.0, 0.3125, 0.5, 0.375, 0.5, 0.375, 1.0, 0.3438, 1.0, 0.3438, 0.5, 0.4062, 0.5, 0.4062, 1.0, 0.375, 1.0, 0.375, 0.5, 0.4375, 0.5, 0.4375, 1.0, 0.4062, 1.0, 0.4062, 0.5, 0.4688, 0.5, 0.4688, 1.0, 0.4375, 1.0, 0.4375, 0.5, 0.5, 0.5, 0.5, 1.0, 0.4688, 1.0, 0.4688, 0.5, 0.5312, 0.5, 0.5312, 1.0, 0.5, 1.0, 0.5, 0.5, 0.5625, 0.5, 0.5625, 1.0, 0.5312, 1.0, 0.5312, 0.5, 0.5938, 0.5, 0.5938, 1.0, 0.5625, 1.0, 0.5625, 0.5, 0.625, 0.5, 0.625, 1.0, 0.5938, 1.0, 0.5938, 0.5, 0.6562, 0.5, 0.6562, 1.0, 0.625, 1.0, 0.625, 0.5, 0.6875, 0.5, 0.6875, 1.0, 0.6562, 1.0, 0.6562, 0.5, 0.7188, 0.5, 0.7188, 1.0, 0.6875, 1.0, 0.6875, 0.5, 0.75, 0.5, 0.75, 1.0, 0.7188, 1.0, 0.7188, 0.5, 0.7812, 0.5, 0.7812, 1.0, 0.75, 1.0, 0.75, 0.5, 0.8125, 0.5, 0.8125, 1.0, 0.7812, 1.0, 0.7812, 0.5, 0.8438, 0.5, 0.8438, 1.0, 0.8125, 1.0, 0.8125, 0.5, 0.875, 0.5, 0.875, 1.0, 0.8438, 1.0, 0.8438, 0.5, 0.9062, 0.5, 0.9062, 1.0, 0.875, 1.0, 0.875, 0.5, 0.9375, 0.5, 0.9375, 1.0, 0.9062, 1.0, 0.9062, 0.5, 0.9688, 0.5, 0.9688, 1.0, 0.9375, 1.0, 0.9375, 0.5, 0.7785, 0.3934, 0.75, 0.3963, 0.75, 0.49, 0.7968, 0.4854, 0.75, 0.3963, 0.7215, 0.3934, 0.7032, 0.4854, 0.75, 0.49, 0.7215, 0.3934, 0.694, 0.3851, 0.6582, 0.4717, 0.7032, 0.4854, 0.6687, 0.3716, 0.6466, 0.3534, 0.5803, 0.4197, 0.6167, 0.4496, 0.694, 0.3851, 0.6687, 0.3716, 0.6167, 0.4496, 0.6582, 0.4717, 0.6466, 0.3534, 0.6284, 0.3313, 0.5504, 0.3833, 0.5803, 0.4197, 0.6284, 0.3313, 0.6149, 0.306, 0.5283, 0.3418, 0.5504, 0.3833, 0.6066, 0.2785, 0.6037, 0.25, 0.51, 0.25, 0.5146, 0.2968, 0.6149, 0.306, 0.6066, 0.2785, 0.5146, 0.2968, 0.5283, 0.3418, 0.6037, 0.25, 0.6066, 0.2215, 0.5146, 0.2032, 0.51, 0.25, 0.6066, 0.2215, 0.6149, 0.194, 0.5283, 0.1582, 0.5146, 0.2032, 0.6284, 0.1687, 0.6466, 0.1466, 0.5803, 0.08029, 0.5504, 0.1167, 0.6149, 0.194, 0.6284, 0.1687, 0.5504, 0.1167, 0.5283, 0.1582, 0.6466, 0.1466, 0.6687, 0.1284, 0.6167, 0.05045, 0.5803, 0.08029, 0.6687, 0.1284, 0.694, 0.1149, 0.6582, 0.02827, 0.6167, 0.05045, 0.7215, 0.1066, 0.75, 0.1037, 0.75, 0.01, 0.7032, 0.01461, 0.694, 0.1149, 0.7215, 0.1066, 0.7032, 0.01461, 0.6582, 0.02827, 0.75, 0.1037, 0.7785, 0.1066, 0.7968, 0.01461, 0.75, 0.01, 0.7785, 0.1066, 0.806, 0.1149, 0.8418, 0.02827, 0.7968, 0.01461, 0.8313, 0.1284, 0.8534, 0.1466, 0.9197, 0.08029, 0.8833, 0.05045, 0.806, 0.1149, 0.8313, 0.1284, 0.8833, 0.05045, 0.8418, 0.02827, 0.8534, 0.1466, 0.8716, 0.1687, 0.9496, 0.1167, 0.9197, 0.08029, 0.8716, 0.1687, 0.8851, 0.194, 0.9717, 0.1582, 0.9496, 0.1167, 0.8934, 0.2215, 0.8963, 0.25, 0.99, 0.25, 0.9854, 0.2032, 0.8851, 0.194, 0.8934, 0.2215, 0.9854, 0.2032, 0.9717, 0.1582, 0.8963, 0.25, 0.8934, 0.2785, 0.9854, 0.2968, 0.99, 0.25, 0.8934, 0.2785, 0.8851, 0.306, 0.9717, 0.3418, 0.9854, 0.2968, 0.8716, 0.3313, 0.8534, 0.3534, 0.9197, 0.4197, 0.9496, 0.3833, 0.8851, 0.306, 0.8716, 0.3313, 0.9496, 0.3833, 0.9717, 0.3418, 0.8534, 0.3534, 0.8313, 0.3716, 0.8833, 0.4496, 0.9197, 0.4197, 0.8313, 0.3716, 0.806, 0.3851, 0.8418, 0.4717, 0.8833, 0.4496, 0.806, 0.3851, 0.7785, 0.3934, 0.7968, 0.4854, 0.8418, 0.4717, 0.75, 0.3072, 0.7612, 0.3061, 0.7719, 0.3028, 0.7818, 0.2975, 0.7904, 0.2904, 0.7975, 0.2818, 0.8028, 0.2719, 0.8061, 0.2612, 0.8072, 0.25, 0.8061, 0.2388, 0.8028, 0.2281, 0.7975, 0.2182, 0.7904, 0.2096, 0.7818, 0.2025, 0.7719, 0.1972, 0.7612, 0.1939, 0.75, 0.1928, 0.7388, 0.1939, 0.7281, 0.1972, 0.7182, 0.2025, 0.7096, 0.2096, 0.7025, 0.2182, 0.6972, 0.2281, 0.6939, 0.2388, 0.6928, 0.25, 0.6939, 0.2612, 0.6972, 0.2719, 0.7025, 0.2818, 0.7096, 0.2904, 0.7182, 0.2975, 0.7281, 0.3028, 0.7388, 0.3061, 0.8313, 0.3716, 0.8534, 0.3534, 0.8534, 0.3534, 0.8313, 0.3716, 0.7215, 0.1066, 0.694, 0.1149, 0.694, 0.1149, 0.7215, 0.1066, 0.6466, 0.3534, 0.6687, 0.3716, 0.6687, 0.3716, 0.6466, 0.3534, 0.806, 0.3851, 0.8313, 0.3716, 0.8313, 0.3716, 0.806, 0.3851, 0.7785, 0.1066, 0.75, 0.1037, 0.75, 0.1037, 0.7785, 0.1066, 0.6687, 0.3716, 0.694, 0.3851, 0.694, 0.3851, 0.6687, 0.3716, 0.7785, 0.3934, 0.806, 0.3851, 0.806, 0.3851, 0.7785, 0.3934, 0.806, 0.1149, 0.7785, 0.1066, 0.7785, 0.1066, 0.806, 0.1149, 0.6284, 0.3313, 0.6466, 0.3534, 0.6466, 0.3534, 0.6284, 0.3313, 0.8534, 0.1466, 0.8313, 0.1284, 0.8313, 0.1284, 0.8534, 0.1466, 0.6149, 0.306, 0.6284, 0.3313, 0.6284, 0.3313, 0.6149, 0.306, 0.8313, 0.1284, 0.806, 0.1149, 0.806, 0.1149, 0.8313, 0.1284, 0.6037, 0.25, 0.6066, 0.2785, 0.6066, 0.2785, 0.6037, 0.25, 0.8716, 0.1687, 0.8534, 0.1466, 0.8534, 0.1466, 0.8716, 0.1687, 0.6066, 0.2785, 0.6149, 0.306, 0.6149, 0.306, 0.6066, 0.2785, 0.8851, 0.194, 0.8716, 0.1687, 0.8716, 0.1687, 0.8851, 0.194, 0.6066, 0.2215, 0.6037, 0.25, 0.6037, 0.25, 0.6066, 0.2215, 0.8963, 0.25, 0.8934, 0.2215, 0.8934, 0.2215, 0.8963, 0.25, 0.6149, 0.194, 0.6066, 0.2215, 0.6066, 0.2215, 0.6149, 0.194, 0.8934, 0.2215, 0.8851, 0.194, 0.8851, 0.194, 0.8934, 0.2215, 0.6466, 0.1466, 0.6284, 0.1687, 0.6284, 0.1687, 0.6466, 0.1466, 0.8934, 0.2785, 0.8963, 0.25, 0.8963, 0.25, 0.8934, 0.2785, 0.6284, 0.1687, 0.6149, 0.194, 0.6149, 0.194, 0.6284, 0.1687, 0.8851, 0.306, 0.8934, 0.2785, 0.8934, 0.2785, 0.8851, 0.306, 0.6687, 0.1284, 0.6466, 0.1466, 0.6466, 0.1466, 0.6687, 0.1284, 0.75, 0.3963, 0.7785, 0.3934, 0.7785, 0.3934, 0.75, 0.3963, 0.8534, 0.3534, 0.8716, 0.3313, 0.8716, 0.3313, 0.8534, 0.3534, 0.694, 0.1149, 0.6687, 0.1284, 0.6687, 0.1284, 0.694, 0.1149, 0.7215, 0.3934, 0.75, 0.3963, 0.75, 0.3963, 0.7215, 0.3934, 0.8716, 0.3313, 0.8851, 0.306, 0.8851, 0.306, 0.8716, 0.3313, 0.75, 0.1037, 0.7215, 0.1066, 0.7215, 0.1066, 0.75, 0.1037, 0.7612, 0.3061, 0.75, 0.3072, 0.75, 0.3963, 0.7785, 0.3934, 0.75, 0.3072, 0.7388, 0.3061, 0.7215, 0.3934, 0.75, 0.3963, 0.7388, 0.3061, 0.7281, 0.3028, 0.694, 0.3851, 0.7215, 0.3934, 0.7182, 0.2975, 0.7096, 0.2904, 0.6466, 0.3534, 0.6687, 0.3716, 0.7281, 0.3028, 0.7182, 0.2975, 0.6687, 0.3716, 0.694, 0.3851, 0.7096, 0.2904, 0.7025, 0.2818, 0.6284, 0.3313, 0.6466, 0.3534, 0.7025, 0.2818, 0.6972, 0.2719, 0.6149, 0.306, 0.6284, 0.3313, 0.6939, 0.2612, 0.6928, 0.25, 0.6037, 0.25, 0.6066, 0.2785, 0.6972, 0.2719, 0.6939, 0.2612, 0.6066, 0.2785, 0.6149, 0.306, 0.6928, 0.25, 0.6939, 0.2388, 0.6066, 0.2215, 0.6037, 0.25, 0.6939, 0.2388, 0.6972, 0.2281, 0.6149, 0.194, 0.6066, 0.2215, 0.7025, 0.2182, 0.7096, 0.2096, 0.6466, 0.1466, 0.6284, 0.1687, 0.6972, 0.2281, 0.7025, 0.2182, 0.6284, 0.1687, 0.6149, 0.194, 0.7096, 0.2096, 0.7182, 0.2025, 0.6687, 0.1284, 0.6466, 0.1466, 0.7182, 0.2025, 0.7281, 0.1972, 0.694, 0.1149, 0.6687, 0.1284, 0.7388, 0.1939, 0.75, 0.1928, 0.75, 0.1037, 0.7215, 0.1066, 0.7281, 0.1972, 0.7388, 0.1939, 0.7215, 0.1066, 0.694, 0.1149, 0.75, 0.1928, 0.7612, 0.1939, 0.7785, 0.1066, 0.75, 0.1037, 0.7612, 0.1939, 0.7719, 0.1972, 0.806, 0.1149, 0.7785, 0.1066, 0.7818, 0.2025, 0.7904, 0.2096, 0.8534, 0.1466, 0.8313, 0.1284, 0.7719, 0.1972, 0.7818, 0.2025, 0.8313, 0.1284, 0.806, 0.1149, 0.7904, 0.2096, 0.7975, 0.2182, 0.8716, 0.1687, 0.8534, 0.1466, 0.7975, 0.2182, 0.8028, 0.2281, 0.8851, 0.194, 0.8716, 0.1687, 0.8061, 0.2388, 0.8072, 0.25, 0.8963, 0.25, 0.8934, 0.2215, 0.8028, 0.2281, 0.8061, 0.2388, 0.8934, 0.2215, 0.8851, 0.194, 0.8072, 0.25, 0.8061, 0.2612, 0.8934, 0.2785, 0.8963, 0.25, 0.8061, 0.2612, 0.8028, 0.2719, 0.8851, 0.306, 0.8934, 0.2785, 0.7975, 0.2818, 0.7904, 0.2904, 0.8534, 0.3534, 0.8716, 0.3313, 0.8028, 0.2719, 0.7975, 0.2818, 0.8716, 0.3313, 0.8851, 0.306, 0.7904, 0.2904, 0.7818, 0.2975, 0.8313, 0.3716, 0.8534, 0.3534, 0.7818, 0.2975, 0.7719, 0.3028, 0.806, 0.3851, 0.8313, 0.3716, 0.7719, 0.3028, 0.7612, 0.3061, 0.7785, 0.3934, 0.806, 0.3851, 0.2062, 0.3556, 0.2277, 0.3621, 0.2032, 0.4854, 0.1582, 0.4717, 0.2277, 0.3621, 0.25, 0.3643, 0.25, 0.49, 0.2032, 0.4854, 0.1865, 0.3451, 0.2062, 0.3556, 0.1582, 0.4717, 0.1167, 0.4496, 0.1692, 0.3308, 0.1865, 0.3451, 0.1167, 0.4496, 0.08029, 0.4197, 0.1444, 0.2937, 0.1549, 0.3135, 0.05045, 0.3833, 0.02827, 0.3418, 0.1549, 0.3135, 0.1692, 0.3308, 0.08029, 0.4197, 0.05045, 0.3833, 0.1379, 0.2723, 0.1444, 0.2937, 0.02827, 0.3418, 0.01461, 0.2968, 0.1357, 0.25, 0.1379, 0.2723, 0.01461, 0.2968, 0.01, 0.25, 0.1444, 0.2063, 0.1379, 0.2277, 0.01461, 0.2032, 0.02827, 0.1582, 0.1379, 0.2277, 0.1357, 0.25, 0.01, 0.25, 0.01461, 0.2032, 0.1549, 0.1865, 0.1444, 0.2063, 0.02827, 0.1582, 0.05045, 0.1167, 0.1692, 0.1692, 0.1549, 0.1865, 0.05045, 0.1167, 0.08029, 0.08029, 0.2062, 0.1444, 0.1865, 0.1549, 0.1167, 0.05045, 0.1582, 0.02827, 0.1865, 0.1549, 0.1692, 0.1692, 0.08029, 0.08029, 0.1167, 0.05045, 0.2277, 0.1379, 0.2062, 0.1444, 0.1582, 0.02827, 0.2032, 0.01461, 0.25, 0.1357, 0.2277, 0.1379, 0.2032, 0.01461, 0.25, 0.01, 0.2937, 0.1444, 0.2723, 0.1379, 0.2968, 0.01461, 0.3418, 0.02827, 0.2723, 0.1379, 0.25, 0.1357, 0.25, 0.01, 0.2968, 0.01461, 0.3135, 0.1549, 0.2937, 0.1444, 0.3418, 0.02827, 0.3833, 0.05045, 0.3308, 0.1692, 0.3135, 0.1549, 0.3833, 0.05045, 0.4197, 0.08029, 0.3556, 0.2063, 0.3451, 0.1865, 0.4496, 0.1167, 0.4717, 0.1582, 0.3451, 0.1865, 0.3308, 0.1692, 0.4197, 0.08029, 0.4496, 0.1167, 0.3621, 0.2277, 0.3556, 0.2063, 0.4717, 0.1582, 0.4854, 0.2032, 0.3643, 0.25, 0.3621, 0.2277, 0.4854, 0.2032, 0.49, 0.25, 0.3556, 0.2937, 0.3621, 0.2723, 0.4854, 0.2968, 0.4717, 0.3418, 0.3621, 0.2723, 0.3643, 0.25, 0.49, 0.25, 0.4854, 0.2968, 0.3451, 0.3135, 0.3556, 0.2937, 0.4717, 0.3418, 0.4496, 0.3833, 0.3308, 0.3308, 0.3451, 0.3135, 0.4496, 0.3833, 0.4197, 0.4197, 0.2937, 0.3556, 0.3135, 0.3451, 0.3833, 0.4496, 0.3418, 0.4717, 0.3135, 0.3451, 0.3308, 0.3308, 0.4197, 0.4197, 0.3833, 0.4496, 0.2723, 0.3621, 0.2937, 0.3556, 0.3418, 0.4717, 0.2968, 0.4854, 0.25, 0.3643, 0.2723, 0.3621, 0.2968, 0.4854, 0.25, 0.49])
me_cylinder_005.materials.append(mat_cannon)
me_cylinder_005.materials.append(mat_levelcolor)
me_cylinder_005.update()
me_cylinder_006 = bpy.data.meshes.new('Cylinder.006')
me_cylinder_006.from_pydata([(-0.7421, -0.7177, 1.249), (-0.7421, 0.7232, 1.249), (-0.7421, -0.7177, 2.862), (-0.726, -0.8925, 1.258), (-0.7221, -0.7168, 1.249), (-0.7221, 0.7222, 1.249), (-0.7221, -0.7168, 2.862), (-0.7063, -0.8887, 1.258), (-0.7063, -0.8886, 2.868), (-0.6653, -1.024, 1.258), (-0.6653, -1.024, 2.868), (-0.5988, -1.148, 1.258), (-0.6838, -1.031, 1.258), (-0.6838, -1.031, 2.868), (-0.6154, -1.159, 1.258), (-0.6154, -1.159, 2.868), (-0.5234, -1.271, 1.258), (-0.5234, -1.271, 2.868), (-0.4113, -1.364, 1.258), (-0.5093, -1.257, 1.258), (-0.5093, -1.257, 2.868), (-0.4002, -1.347, 1.258), (-0.4002, -1.347, 2.868), (-0.2757, -1.413, 1.258), (-0.2757, -1.413, 2.868), (-0.1406, -1.454, 1.258), (-0.2833, -1.432, 1.258), (-0.2833, -1.432, 2.868), (-0.1445, -1.474, 1.258), (-0.1445, -1.474, 2.868), (-0.0001561, -1.488, 1.258), (0.1442, -1.474, 1.258), (-0.000156, -1.488, 2.868), (-0.0001561, -1.468, 1.258), (0.1403, -1.454, 1.258), (-0.000156, -1.468, 2.868), (0.1403, -1.454, 2.868), (-0.1406, -1.454, 2.868), (0.2754, -1.413, 2.868), (0.1442, -1.474, 2.868), (0.283, -1.432, 2.868), (0.283, -1.432, 1.258), (0.411, -1.363, 2.868), (0.411, -1.364, 1.258), (0.5231, -1.271, 2.868), (0.3999, -1.347, 2.868), (0.3999, -1.347, 1.258), (0.509, -1.257, 2.868), (0.509, -1.257, 1.258), (0.5985, -1.148, 2.868), (0.5985, -1.148, 1.258), (0.665, -1.024, 2.868), (0.6151, -1.159, 2.868), (0.6151, -1.159, 1.258), (0.6835, -1.031, 2.868), (0.6835, -1.031, 1.258), (0.7256, -0.8928, 2.868), (0.7256, -0.8929, 1.258), (0.7298, -0.7367, 2.862), (0.706, -0.8886, 2.868), (0.706, -0.8887, 1.258), (0.7279, -0.7168, 2.862), (0.7279, -0.7168, 1.249), (0.7279, 0.7222, 2.862), (0.7279, 0.7222, 1.249), (0.706, 0.8791, 2.866), (0.7287, 0.7422, 2.862), (0.7226, 0.7415, 1.249), (0.7255, 0.8834, 2.866), (0.6835, 1.022, 2.866), (0.7255, 0.8834, 1.256), (0.6835, 1.022, 1.256), (0.706, 0.8791, 1.256), (0.665, 1.014, 1.256), (0.5985, 1.139, 1.256), (0.665, 1.014, 2.866), (0.5985, 1.139, 2.866), (0.509, 1.248, 2.866), (0.6151, 1.15, 2.866), (0.6151, 1.15, 1.256), (0.5231, 1.262, 2.866), (0.411, 1.354, 2.866), (0.5231, 1.262, 1.256), (0.411, 1.354, 1.256), (0.509, 1.248, 1.256), (0.3999, 1.337, 1.256), (0.3999, 1.337, 2.866), (0.2754, 1.404, 1.256), (0.1403, 1.445, 1.256), (0.2754, 1.404, 2.866), (0.283, 1.422, 1.256), (0.1442, 1.464, 1.256), (0.283, 1.422, 2.866), (0.1442, 1.464, 2.866), (-0.000156, 1.479, 2.866), (0.1403, 1.445, 2.866), (-0.000156, 1.459, 2.866), (-0.0001561, 1.459, 1.256), (-0.1406, 1.445, 2.866), (-0.2757, 1.404, 2.866), (-0.1406, 1.445, 1.256), (-0.1445, 1.464, 2.866), (-0.2833, 1.422, 2.866), (-0.1445, 1.464, 1.256), (-0.2833, 1.422, 1.256), (-0.0001561, 1.479, 1.256), (-0.4113, 1.354, 1.256), (-0.2757, 1.404, 1.256), (-0.4002, 1.337, 1.256), (-0.5093, 1.248, 1.256), (-0.4002, 1.337, 2.866), (-0.5093, 1.248, 2.866), (-0.4113, 1.354, 2.866), (-0.5234, 1.262, 2.866), (-0.6154, 1.15, 2.866), (-0.5234, 1.262, 1.256), (-0.6154, 1.15, 1.256), (-0.6838, 1.022, 1.256), (-0.5988, 1.139, 1.256), (-0.5988, 1.139, 2.866), (-0.6653, 1.014, 1.256), (-0.7063, 0.8791, 1.256), (-0.6653, 1.014, 2.866), (-0.7063, 0.8791, 2.866), (-0.6838, 1.022, 2.866), (-0.7259, 0.8831, 2.866), (-0.7259, 0.883, 1.256), (-0.7421, 0.7232, 2.862), (-0.7221, 0.7222, 2.862), (0.7217, -0.7358, 1.249), (0.665, -1.024, 1.258), (0.5231, -1.271, 1.258), (0.2754, -1.413, 1.258), (-0.4113, -1.363, 2.868), (-0.5988, -1.148, 2.868), (-0.7259, -0.8924, 2.868), (-0.7421, -0.7177, -1.781), (-0.7421, 0.7232, -1.781), (-0.7421, -0.7177, -0.1681), (-0.7259, -0.8925, -1.781), (-0.7221, -0.7168, -1.781), (-0.7221, 0.7222, -1.781), (-0.7221, -0.7168, -0.1681), (-0.7063, -0.8887, -1.781), (-0.6653, -1.024, -1.781), (-0.7063, -0.8886, -0.1712), (-0.6653, -1.024, -0.1712), (-0.726, -0.8924, -0.1712), (-0.6838, -1.031, -0.1712), (-0.6154, -1.159, -0.1711), (-0.6838, -1.031, -1.781), (-0.6154, -1.159, -1.781), (-0.5234, -1.271, -1.781), (-0.5988, -1.148, -1.781), (-0.5988, -1.148, -0.1711), (-0.5093, -1.257, -1.781), (-0.4002, -1.347, -1.781), (-0.5093, -1.257, -0.1711), (-0.4002, -1.347, -0.1711), (-0.5234, -1.271, -0.1711), (-0.4113, -1.363, -0.1711), (-0.4113, -1.364, -1.781), (-0.2833, -1.432, -0.1711), (-0.1445, -1.474, -0.1711), (-0.2833, -1.432, -1.781), (-0.2757, -1.413, -0.1711), (-0.1406, -1.454, -0.1711), (-0.2757, -1.413, -1.781), (-0.1406, -1.454, -1.781), (-0.0001563, -1.468, -1.781), (-0.1445, -1.474, -1.781), (-0.0001563, -1.488, -1.781), (0.1442, -1.474, -1.781), (-0.0001563, -1.488, -0.1711), (0.1442, -1.474, -0.1711), (-0.0001563, -1.468, -0.1711), (0.1403, -1.454, -0.1711), (0.1403, -1.454, -1.781), (0.2754, -1.413, -0.1711), (0.3999, -1.347, -0.1711), (0.2754, -1.413, -1.781), (0.283, -1.432, -0.1711), (0.411, -1.363, -0.1711), (0.283, -1.432, -1.781), (0.411, -1.364, -1.781), (0.5231, -1.271, -1.781), (0.3999, -1.347, -1.781), (0.509, -1.257, -1.781), (0.5985, -1.148, -1.781), (0.509, -1.257, -0.1711), (0.5985, -1.148, -0.1711), (0.5231, -1.271, -0.1711), (0.6151, -1.159, -0.1711), (0.6151, -1.159, -1.781), (0.6835, -1.031, -0.1712), (0.7256, -0.8927, -0.1712), (0.6835, -1.031, -1.781), (0.665, -1.024, -0.1712), (0.706, -0.8886, -0.1712), (0.665, -1.024, -1.781), (0.706, -0.8887, -1.781), (0.7279, -0.7168, -1.781), (0.7256, -0.8929, -1.781), (0.7266, -0.7367, -1.781), (0.7265, 0.7422, -1.781), (0.7249, -0.7365, -0.1681), (0.7248, 0.742, -0.1681), (0.7279, -0.7168, -0.1681), (0.7279, 0.7222, -0.1681), (0.7279, 0.7222, -1.781), (0.706, 0.8791, -0.1711), (0.706, 0.8791, -1.781), (0.665, 1.014, -0.1711), (0.7255, 0.8834, -0.1711), (0.7255, 0.8834, -1.781), (0.6835, 1.022, -0.1711), (0.6835, 1.022, -1.781), (0.6151, 1.15, -0.1711), (0.6151, 1.15, -1.781), (0.5231, 1.262, -0.1711), (0.5985, 1.139, -0.1711), (0.5985, 1.139, -1.781), (0.509, 1.248, -0.1711), (0.509, 1.248, -1.781), (0.3999, 1.337, -0.1711), (0.3999, 1.337, -1.781), (0.2754, 1.404, -0.1711), (0.411, 1.354, -0.1711), (0.411, 1.354, -1.781), (0.283, 1.422, -0.1711), (0.283, 1.422, -1.781), (0.1442, 1.464, -0.1711), (-0.0001562, 1.479, -0.1711), (0.1442, 1.464, -1.781), (0.1403, 1.445, -0.1711), (-0.0001562, 1.459, -0.1711), (0.1403, 1.445, -1.781), (-0.0001564, 1.459, -1.781), (0.2754, 1.404, -1.781), (-0.1406, 1.445, -1.781), (-0.0001564, 1.479, -1.781), (-0.1445, 1.464, -1.781), (-0.1445, 1.464, -0.1711), (-0.2833, 1.422, -1.781), (-0.2833, 1.422, -0.1711), (-0.4113, 1.354, -1.781), (-0.2757, 1.404, -1.781), (-0.2757, 1.404, -0.1711), (-0.4002, 1.337, -1.781), (-0.4002, 1.337, -0.1711), (-0.5093, 1.248, -1.781), (-0.5093, 1.248, -0.1711), (-0.5988, 1.139, -1.781), (-0.5234, 1.262, -1.781), (-0.5234, 1.262, -0.1711), (-0.6154, 1.15, -1.781), (-0.6154, 1.15, -0.1711), (-0.6838, 1.022, -1.781), (-0.6838, 1.022, -0.1711), (-0.7259, 0.883, -1.781), (-0.6653, 1.014, -1.781), (-0.6653, 1.014, -0.1711), (-0.7063, 0.8791, -1.781), (-0.7063, 0.8791, -0.1711), (-0.7221, 0.7222, -0.1681), (-0.7259, 0.883, -0.1711), (-0.7421, 0.7232, -0.1681), (-0.5988, 1.139, -0.1711), (-0.4113, 1.354, -0.1711), (-0.1406, 1.445, -0.1711), (0.5231, 1.262, -1.781), (0.665, 1.014, -1.781)], [], [(0, 1, 5, 4), (0, 2, 127, 1), (2, 0, 3, 135), (3, 0, 4, 7), (4, 5, 128, 6), (6, 8, 7, 4), (8, 10, 9, 7), (12, 3, 7, 9), (10, 134, 11, 9), (14, 12, 9, 11), (135, 3, 12, 13), (13, 12, 14, 15), (15, 14, 16, 17), (16, 14, 11, 19), (17, 16, 18, 133), (18, 16, 19, 21), (134, 20, 19, 11), (20, 22, 21, 19), (22, 24, 23, 21), (26, 18, 21, 23), (24, 37, 25, 23), (28, 26, 23, 25), (133, 18, 26, 27), (27, 26, 28, 29), (29, 28, 30, 32), (30, 28, 25, 33), (31, 30, 33, 34), (32, 30, 31, 39), (37, 35, 33, 25), (35, 36, 34, 33), (32, 39, 36, 35), (29, 32, 35, 37), (27, 29, 37, 24), (36, 38, 132, 34), (39, 40, 38, 36), (39, 31, 41, 40), (40, 41, 43, 42), (40, 42, 45, 38), (42, 43, 131, 44), (42, 44, 47, 45), (38, 45, 46, 132), (45, 47, 48, 46), (47, 49, 50, 48), (44, 52, 49, 47), (49, 51, 130, 50), (52, 54, 51, 49), (44, 131, 53, 52), (52, 53, 55, 54), (54, 55, 57, 56), (54, 56, 59, 51), (56, 57, 129, 58), (56, 58, 61, 59), (51, 59, 60, 130), (59, 61, 62, 60), (62, 64, 63, 61), (66, 58, 61, 63), (72, 64, 63, 65), (66, 68, 65, 63), (129, 58, 66, 67), (70, 68, 66, 67), (68, 69, 75, 65), (71, 69, 68, 70), (71, 70, 72, 73), (70, 67, 64, 72), (73, 72, 65, 75), (79, 71, 73, 74), (74, 73, 75, 76), (69, 78, 76, 75), (84, 74, 76, 77), (78, 80, 77, 76), (82, 80, 78, 79), (79, 78, 69, 71), (80, 81, 86, 77), (83, 81, 80, 82), (82, 79, 74, 84), (83, 82, 84, 85), (85, 84, 77, 86), (87, 85, 86, 89), (90, 83, 85, 87), (91, 90, 87, 88), (88, 87, 89, 95), (90, 92, 81, 83), (91, 93, 92, 90), (81, 92, 89, 86), (92, 93, 95, 89), (105, 94, 93, 91), (93, 94, 96, 95), (97, 88, 95, 96), (100, 97, 96, 98), (94, 101, 98, 96), (101, 102, 99, 98), (107, 100, 98, 99), (103, 101, 94, 105), (104, 102, 101, 103), (104, 103, 100, 107), (103, 105, 97, 100), (105, 91, 88, 97), (106, 104, 107, 108), (106, 112, 102, 104), (108, 107, 99, 110), (115, 106, 108, 109), (109, 108, 110, 111), (112, 113, 111, 110), (102, 112, 110, 99), (115, 113, 112, 106), (113, 114, 119, 111), (116, 114, 113, 115), (116, 115, 109, 118), (117, 124, 114, 116), (117, 116, 118, 120), (120, 118, 119, 122), (118, 109, 111, 119), (126, 117, 120, 121), (121, 120, 122, 123), (114, 124, 122, 119), (124, 125, 123, 122), (126, 125, 124, 117), (1, 127, 125, 126), (125, 127, 128, 123), (127, 2, 6, 128), (5, 121, 123, 128), (1, 126, 121, 5), (129, 67, 64, 62), (129, 57, 60, 62), (57, 55, 130, 60), (55, 53, 50, 130), (53, 131, 48, 50), (131, 43, 46, 48), (43, 41, 132, 46), (41, 31, 34, 132), (133, 27, 24, 22), (17, 133, 22, 20), (15, 17, 20, 134), (13, 15, 134, 10), (135, 13, 10, 8), (2, 135, 8, 6), (136, 137, 141, 140), (136, 138, 266, 137), (138, 136, 139, 147), (139, 136, 140, 143), (140, 141, 264, 142), (142, 145, 143, 140), (150, 139, 143, 144), (145, 146, 144, 143), (147, 148, 146, 145), (138, 147, 145, 142), (147, 139, 150, 148), (148, 149, 154, 146), (148, 150, 151, 149), (151, 150, 144, 153), (149, 151, 152, 159), (152, 151, 153, 155), (146, 154, 153, 144), (154, 157, 155, 153), (161, 152, 155, 156), (157, 158, 156, 155), (159, 160, 158, 157), (149, 159, 157, 154), (159, 152, 161, 160), (160, 161, 164, 162), (160, 162, 165, 158), (162, 163, 166, 165), (162, 164, 170, 163), (165, 166, 168, 167), (158, 165, 167, 156), (170, 164, 167, 168), (164, 161, 156, 167), (166, 175, 169, 168), (171, 170, 168, 169), (163, 170, 171, 173), (172, 171, 169, 177), (173, 171, 172, 174), (173, 174, 176, 175), (163, 173, 175, 166), (175, 176, 177, 169), (176, 178, 180, 177), (174, 181, 178, 176), (181, 182, 179, 178), (178, 179, 186, 180), (181, 183, 184, 182), (174, 172, 183, 181), (184, 183, 180, 186), (183, 172, 177, 180), (182, 184, 185, 191), (185, 184, 186, 187), (179, 189, 187, 186), (193, 185, 187, 188), (189, 190, 188, 187), (191, 192, 190, 189), (182, 191, 189, 179), (191, 185, 193, 192), (192, 193, 196, 194), (192, 194, 197, 190), (194, 195, 198, 197), (194, 196, 202, 195), (197, 198, 200, 199), (190, 197, 199, 188), (202, 196, 199, 200), (196, 193, 188, 199), (198, 207, 201, 200), (203, 202, 200, 201), (195, 202, 203, 205), (203, 204, 209, 201), (203, 205, 206, 204), (206, 205, 207, 208), (195, 205, 207, 198), (201, 209, 208, 207), (211, 209, 208, 210), (206, 213, 210, 208), (271, 211, 210, 212), (213, 215, 212, 210), (214, 213, 206, 204), (216, 215, 213, 214), (218, 217, 215, 216), (215, 217, 220, 212), (270, 219, 217, 218), (217, 219, 222, 220), (221, 271, 212, 220), (223, 221, 220, 222), (225, 223, 222, 224), (219, 227, 224, 222), (238, 225, 224, 226), (227, 229, 226, 224), (228, 227, 219, 270), (230, 229, 227, 228), (233, 231, 229, 230), (229, 231, 234, 226), (231, 232, 235, 234), (240, 232, 231, 233), (237, 236, 234, 235), (236, 238, 226, 234), (240, 233, 236, 237), (233, 230, 238, 236), (230, 228, 225, 238), (239, 237, 235, 269), (241, 240, 237, 239), (241, 242, 232, 240), (243, 244, 242, 241), (243, 241, 239, 246), (245, 268, 244, 243), (245, 243, 246, 248), (246, 239, 269, 247), (248, 246, 247, 249), (250, 248, 249, 251), (253, 245, 248, 250), (252, 250, 251, 267), (255, 253, 250, 252), (253, 254, 268, 245), (255, 256, 254, 253), (257, 258, 256, 255), (257, 255, 252, 260), (259, 265, 258, 257), (259, 257, 260, 262), (260, 252, 267, 261), (262, 260, 261, 263), (141, 262, 263, 264), (137, 259, 262, 141), (265, 266, 264, 263), (258, 265, 263, 261), (137, 266, 265, 259), (266, 138, 142, 264), (256, 258, 261, 267), (254, 256, 267, 251), (268, 254, 251, 249), (244, 268, 249, 247), (242, 244, 247, 269), (232, 242, 269, 235), (228, 270, 223, 225), (270, 218, 221, 223), (218, 216, 271, 221), (216, 214, 211, 271), (214, 204, 209, 211)])
me_cylinder_006.polygons.foreach_set('use_smooth', [True] * 272)
me_cylinder_006.polygons.foreach_set('material_index', [1, 1, 1, 1, 1, 1, 1, 1, 1, 1, 1, 1, 1, 1, 1, 1, 1, 1, 1, 1, 1, 1, 1, 1, 1, 1, 1, 1, 1, 1, 1, 1, 1, 1, 1, 1, 1, 1, 1, 1, 1, 1, 1, 1, 1, 1, 1, 1, 1, 1, 1, 1, 1, 1, 1, 1, 1, 1, 1, 1, 1, 1, 1, 1, 1, 1, 1, 1, 1, 1, 1, 1, 1, 1, 1, 1, 1, 1, 1, 1, 1, 1, 1, 1, 1, 1, 1, 1, 1, 1, 1, 1, 1, 1, 1, 1, 1, 1, 1, 1, 1, 1, 1, 1, 1, 1, 1, 1, 1, 1, 1, 1, 1, 1, 1, 1, 1, 1, 1, 1, 1, 1, 1, 1, 1, 1, 1, 1, 1, 1, 1, 1, 1, 1, 1, 1, 1, 1, 1, 1, 1, 1, 1, 1, 1, 1, 1, 1, 1, 1, 1, 1, 1, 1, 1, 1, 1, 1, 1, 1, 1, 1, 1, 1, 1, 1, 1, 1, 1, 1, 1, 1, 1, 1, 1, 1, 1, 1, 1, 1, 1, 1, 1, 1, 1, 1, 1, 1, 1, 1, 1, 1, 1, 1, 1, 1, 1, 1, 1, 1, 1, 1, 1, 1, 1, 1, 1, 1, 1, 1, 1, 1, 1, 1, 1, 1, 1, 1, 1, 1, 1, 1, 1, 1, 1, 1, 1, 1, 1, 1, 1, 1, 1, 1, 1, 1, 1, 1, 1, 1, 1, 1, 1, 1, 1, 1, 1, 1, 1, 1, 1, 1, 1, 1, 1, 1, 1, 1, 1, 1, 1, 1, 1, 1, 1, 1, 1, 1, 1, 1, 1, 1])
_uv = me_cylinder_006.uv_layers.new(name='UVMap')
_uv.uv.foreach_set('vector', [0.0, 0.0, 0.0, 1.0, 0.0, 1.0, 0.0, 0.0, 0.0, 0.0, 1.0, 0.0, 1.0, 1.0, 0.0, 1.0, 0.25, 0.5, 0.25, 1.0, 0.2188, 1.0, 0.2188, 0.5, 0.2188, 1.0, 0.25, 1.0, 0.25, 1.0, 0.2188, 1.0, 0.0, 0.0, 0.0, 1.0, 1.0, 1.0, 1.0, 0.0, 0.25, 0.5, 0.2188, 0.5, 0.2188, 1.0, 0.25, 1.0, 0.2188, 0.5, 0.1875, 0.5, 0.1875, 1.0, 0.2188, 1.0, 0.1875, 1.0, 0.2188, 1.0, 0.2188, 1.0, 0.1875, 1.0, 0.1875, 0.5, 0.1562, 0.5, 0.1562, 1.0, 0.1875, 1.0, 0.1562, 1.0, 0.1875, 1.0, 0.1875, 1.0, 0.1562, 1.0, 0.2188, 0.5, 0.2188, 1.0, 0.1875, 1.0, 0.1875, 0.5, 0.1875, 0.5, 0.1875, 1.0, 0.1562, 1.0, 0.1562, 0.5, 0.1562, 0.5, 0.1562, 1.0, 0.125, 1.0, 0.125, 0.5, 0.125, 1.0, 0.1562, 1.0, 0.1562, 1.0, 0.125, 1.0, 0.125, 0.5, 0.125, 1.0, 0.09375, 1.0, 0.09375, 0.5, 0.09375, 1.0, 0.125, 1.0, 0.125, 1.0, 0.09375, 1.0, 0.1562, 0.5, 0.125, 0.5, 0.125, 1.0, 0.1562, 1.0, 0.125, 0.5, 0.09375, 0.5, 0.09375, 1.0, 0.125, 1.0, 0.09375, 0.5, 0.0625, 0.5, 0.0625, 1.0, 0.09375, 1.0, 0.0625, 1.0, 0.09375, 1.0, 0.09375, 1.0, 0.0625, 1.0, 0.0625, 0.5, 0.03125, 0.5, 0.03125, 1.0, 0.0625, 1.0, 0.03125, 1.0, 0.0625, 1.0, 0.0625, 1.0, 0.03125, 1.0, 0.09375, 0.5, 0.09375, 1.0, 0.0625, 1.0, 0.0625, 0.5, 0.0625, 0.5, 0.0625, 1.0, 0.03125, 1.0, 0.03125, 0.5, 0.03125, 0.5, 0.03125, 1.0, 0.0, 1.0, 0.0, 0.5, 0.0, 1.0, 0.03125, 1.0, 0.03125, 1.0, 0.0, 1.0, 0.9688, 1.0, 1.0, 1.0, 1.0, 1.0, 0.9688, 1.0, 1.0, 0.5, 1.0, 1.0, 0.9688, 1.0, 0.9688, 0.5, 0.03125, 0.5, 0.0, 0.5, 0.0, 1.0, 0.03125, 1.0, 1.0, 0.5, 0.9688, 0.5, 0.9688, 1.0, 1.0, 1.0, 1.0, 0.5, 0.9688, 0.5, 0.9688, 0.5, 1.0, 0.5, 0.03125, 0.5, 0.0, 0.5, 0.0, 0.5, 0.03125, 0.5, 0.0625, 0.5, 0.03125, 0.5, 0.03125, 0.5, 0.0625, 0.5, 0.9688, 0.5, 0.9375, 0.5, 0.9375, 1.0, 0.9688, 1.0, 0.9688, 0.5, 0.9375, 0.5, 0.9375, 0.5, 0.9688, 0.5, 0.9688, 0.5, 0.9688, 1.0, 0.9375, 1.0, 0.9375, 0.5, 0.9375, 0.5, 0.9375, 1.0, 0.9062, 1.0, 0.9062, 0.5, 0.9375, 0.5, 0.9062, 0.5, 0.9062, 0.5, 0.9375, 0.5, 0.9062, 0.5, 0.9062, 1.0, 0.875, 1.0, 0.875, 0.5, 0.9062, 0.5, 0.875, 0.5, 0.875, 0.5, 0.9062, 0.5, 0.9375, 0.5, 0.9062, 0.5, 0.9062, 1.0, 0.9375, 1.0, 0.9062, 0.5, 0.875, 0.5, 0.875, 1.0, 0.9062, 1.0, 0.875, 0.5, 0.8438, 0.5, 0.8438, 1.0, 0.875, 1.0, 0.875, 0.5, 0.8438, 0.5, 0.8438, 0.5, 0.875, 0.5, 0.8438, 0.5, 0.8125, 0.5, 0.8125, 1.0, 0.8438, 1.0, 0.8438, 0.5, 0.8125, 0.5, 0.8125, 0.5, 0.8438, 0.5, 0.875, 0.5, 0.875, 1.0, 0.8438, 1.0, 0.8438, 0.5, 0.8438, 0.5, 0.8438, 1.0, 0.8125, 1.0, 0.8125, 0.5, 0.8125, 0.5, 0.8125, 1.0, 0.7812, 1.0, 0.7812, 0.5, 0.8125, 0.5, 0.7812, 0.5, 0.7812, 0.5, 0.8125, 0.5, 0.7812, 0.5, 0.7812, 1.0, 0.75, 1.0, 0.75, 0.5, 0.7812, 0.5, 0.75, 0.5, 0.75, 0.5, 0.7812, 0.5, 0.8125, 0.5, 0.7812, 0.5, 0.7812, 1.0, 0.8125, 1.0, 0.7812, 0.5, 0.75, 0.5, 0.75, 1.0, 0.7812, 1.0, 0.0, 0.0, 0.0, 1.0, 1.0, 1.0, 1.0, 0.0, 1.0, 1.0, 1.0, 0.0, 1.0, 0.0, 1.0, 1.0, 0.7812, 0.5, 0.75, 0.5, 0.75, 1.0, 0.7812, 1.0, 0.75, 1.0, 0.7812, 1.0, 0.7812, 1.0, 0.75, 1.0, 0.0, 0.0, 1.0, 0.0, 1.0, 1.0, 0.0, 1.0, 0.7812, 0.5, 0.7812, 1.0, 0.75, 1.0, 0.75, 0.5, 0.7812, 1.0, 0.8125, 1.0, 0.8125, 1.0, 0.7812, 1.0, 0.8125, 0.5, 0.8125, 1.0, 0.7812, 1.0, 0.7812, 0.5, 0.8125, 0.5, 0.7812, 0.5, 0.7812, 0.5, 0.8125, 0.5, 0.7812, 0.5, 0.75, 0.5, 0.75, 0.5, 0.7812, 0.5, 0.8125, 0.5, 0.7812, 0.5, 0.7812, 1.0, 0.8125, 1.0, 0.8438, 0.5, 0.8125, 0.5, 0.8125, 0.5, 0.8438, 0.5, 0.8438, 0.5, 0.8125, 0.5, 0.8125, 1.0, 0.8438, 1.0, 0.8125, 1.0, 0.8438, 1.0, 0.8438, 1.0, 0.8125, 1.0, 0.875, 0.5, 0.8438, 0.5, 0.8438, 1.0, 0.875, 1.0, 0.8438, 1.0, 0.875, 1.0, 0.875, 1.0, 0.8438, 1.0, 0.875, 0.5, 0.875, 1.0, 0.8438, 1.0, 0.8438, 0.5, 0.8438, 0.5, 0.8438, 1.0, 0.8125, 1.0, 0.8125, 0.5, 0.875, 1.0, 0.9062, 1.0, 0.9062, 1.0, 0.875, 1.0, 0.9062, 0.5, 0.9062, 1.0, 0.875, 1.0, 0.875, 0.5, 0.875, 0.5, 0.8438, 0.5, 0.8438, 0.5, 0.875, 0.5, 0.9062, 0.5, 0.875, 0.5, 0.875, 0.5, 0.9062, 0.5, 0.9062, 0.5, 0.875, 0.5, 0.875, 1.0, 0.9062, 1.0, 0.9375, 0.5, 0.9062, 0.5, 0.9062, 1.0, 0.9375, 1.0, 0.9375, 0.5, 0.9062, 0.5, 0.9062, 0.5, 0.9375, 0.5, 0.9688, 0.5, 0.9375, 0.5, 0.9375, 0.5, 0.9688, 0.5, 0.9688, 0.5, 0.9375, 0.5, 0.9375, 1.0, 0.9688, 1.0, 0.9375, 0.5, 0.9375, 1.0, 0.9062, 1.0, 0.9062, 0.5, 0.9688, 0.5, 0.9688, 1.0, 0.9375, 1.0, 0.9375, 0.5, 0.9062, 1.0, 0.9375, 1.0, 0.9375, 1.0, 0.9062, 1.0, 0.9375, 1.0, 0.9688, 1.0, 0.9688, 1.0, 0.9375, 1.0, 1.0, 0.5, 1.0, 1.0, 0.9688, 1.0, 0.9688, 0.5, 0.9688, 1.0, 1.0, 1.0, 1.0, 1.0, 0.9688, 1.0, 1.0, 0.5, 0.9688, 0.5, 0.9688, 1.0, 1.0, 1.0, 0.03125, 0.5, 0.0, 0.5, 0.0, 1.0, 0.03125, 1.0, 0.0, 1.0, 0.03125, 1.0, 0.03125, 1.0, 0.0, 1.0, 0.03125, 1.0, 0.0625, 1.0, 0.0625, 1.0, 0.03125, 1.0, 0.0625, 0.5, 0.03125, 0.5, 0.03125, 1.0, 0.0625, 1.0, 0.03125, 0.5, 0.03125, 1.0, 0.0, 1.0, 0.0, 0.5, 0.0625, 0.5, 0.0625, 1.0, 0.03125, 1.0, 0.03125, 0.5, 0.0625, 0.5, 0.03125, 0.5, 0.03125, 0.5, 0.0625, 0.5, 0.03125, 0.5, 0.0, 0.5, 0.0, 0.5, 0.03125, 0.5, 1.0, 0.5, 0.9688, 0.5, 0.9688, 0.5, 1.0, 0.5, 0.09375, 0.5, 0.0625, 0.5, 0.0625, 0.5, 0.09375, 0.5, 0.09375, 0.5, 0.09375, 1.0, 0.0625, 1.0, 0.0625, 0.5, 0.09375, 0.5, 0.0625, 0.5, 0.0625, 1.0, 0.09375, 1.0, 0.125, 0.5, 0.09375, 0.5, 0.09375, 0.5, 0.125, 0.5, 0.125, 0.5, 0.09375, 0.5, 0.09375, 1.0, 0.125, 1.0, 0.09375, 1.0, 0.125, 1.0, 0.125, 1.0, 0.09375, 1.0, 0.0625, 1.0, 0.09375, 1.0, 0.09375, 1.0, 0.0625, 1.0, 0.125, 0.5, 0.125, 1.0, 0.09375, 1.0, 0.09375, 0.5, 0.125, 1.0, 0.1562, 1.0, 0.1562, 1.0, 0.125, 1.0, 0.1562, 0.5, 0.1562, 1.0, 0.125, 1.0, 0.125, 0.5, 0.1562, 0.5, 0.125, 0.5, 0.125, 0.5, 0.1562, 0.5, 0.1875, 0.5, 0.1875, 1.0, 0.1562, 1.0, 0.1562, 0.5, 0.1875, 0.5, 0.1562, 0.5, 0.1562, 0.5, 0.1875, 0.5, 0.1875, 0.5, 0.1562, 0.5, 0.1562, 1.0, 0.1875, 1.0, 0.1562, 0.5, 0.125, 0.5, 0.125, 1.0, 0.1562, 1.0, 0.2188, 0.5, 0.1875, 0.5, 0.1875, 0.5, 0.2188, 0.5, 0.2188, 0.5, 0.1875, 0.5, 0.1875, 1.0, 0.2188, 1.0, 0.1562, 1.0, 0.1875, 1.0, 0.1875, 1.0, 0.1562, 1.0, 0.1875, 1.0, 0.2188, 1.0, 0.2188, 1.0, 0.1875, 1.0, 0.2188, 0.5, 0.2188, 1.0, 0.1875, 1.0, 0.1875, 0.5, 0.25, 0.5, 0.25, 1.0, 0.2188, 1.0, 0.2188, 0.5, 0.2188, 1.0, 0.25, 1.0, 0.25, 1.0, 0.2188, 1.0, 1.0, 1.0, 1.0, 0.0, 1.0, 0.0, 1.0, 1.0, 0.25, 0.5, 0.2188, 0.5, 0.2188, 1.0, 0.25, 1.0, 0.25, 0.5, 0.2188, 0.5, 0.2188, 0.5, 0.25, 0.5, 0.0, 0.0, 0.0, 1.0, 0.0, 1.0, 0.0, 0.0, 0.75, 1.0, 0.7812, 1.0, 0.7812, 1.0, 0.75, 1.0, 0.7812, 1.0, 0.8125, 1.0, 0.8125, 1.0, 0.7812, 1.0, 0.8125, 1.0, 0.8438, 1.0, 0.8438, 1.0, 0.8125, 1.0, 0.8438, 1.0, 0.875, 1.0, 0.875, 1.0, 0.8438, 1.0, 0.875, 1.0, 0.9062, 1.0, 0.9062, 1.0, 0.875, 1.0, 0.9062, 1.0, 0.9375, 1.0, 0.9375, 1.0, 0.9062, 1.0, 0.9375, 1.0, 0.9688, 1.0, 0.9688, 1.0, 0.9375, 1.0, 0.09375, 0.5, 0.0625, 0.5, 0.0625, 0.5, 0.09375, 0.5, 0.125, 0.5, 0.09375, 0.5, 0.09375, 0.5, 0.125, 0.5, 0.1562, 0.5, 0.125, 0.5, 0.125, 0.5, 0.1562, 0.5, 0.1875, 0.5, 0.1562, 0.5, 0.1562, 0.5, 0.1875, 0.5, 0.2188, 0.5, 0.1875, 0.5, 0.1875, 0.5, 0.2188, 0.5, 0.25, 0.5, 0.2188, 0.5, 0.2188, 0.5, 0.25, 0.5, 0.0, 0.0, 0.0, 1.0, 0.0, 1.0, 0.0, 0.0, 0.0, 0.0, 1.0, 0.0, 1.0, 1.0, 0.0, 1.0, 0.25, 0.5, 0.25, 1.0, 0.2188, 1.0, 0.2188, 0.5, 0.2188, 1.0, 0.25, 1.0, 0.25, 1.0, 0.2188, 1.0, 0.0, 0.0, 0.0, 1.0, 1.0, 1.0, 1.0, 0.0, 0.25, 0.5, 0.2188, 0.5, 0.2188, 1.0, 0.25, 1.0, 0.1875, 1.0, 0.2188, 1.0, 0.2188, 1.0, 0.1875, 1.0, 0.2188, 0.5, 0.1875, 0.5, 0.1875, 1.0, 0.2188, 1.0, 0.2188, 0.5, 0.1875, 0.5, 0.1875, 0.5, 0.2188, 0.5, 0.25, 0.5, 0.2188, 0.5, 0.2188, 0.5, 0.25, 0.5, 0.2188, 0.5, 0.2188, 1.0, 0.1875, 1.0, 0.1875, 0.5, 0.1875, 0.5, 0.1562, 0.5, 0.1562, 0.5, 0.1875, 0.5, 0.1875, 0.5, 0.1875, 1.0, 0.1562, 1.0, 0.1562, 0.5, 0.1562, 1.0, 0.1875, 1.0, 0.1875, 1.0, 0.1562, 1.0, 0.1562, 0.5, 0.1562, 1.0, 0.125, 1.0, 0.125, 0.5, 0.125, 1.0, 0.1562, 1.0, 0.1562, 1.0, 0.125, 1.0, 0.1875, 0.5, 0.1562, 0.5, 0.1562, 1.0, 0.1875, 1.0, 0.1562, 0.5, 0.125, 0.5, 0.125, 1.0, 0.1562, 1.0, 0.09375, 1.0, 0.125, 1.0, 0.125, 1.0, 0.09375, 1.0, 0.125, 0.5, 0.09375, 0.5, 0.09375, 1.0, 0.125, 1.0, 0.125, 0.5, 0.09375, 0.5, 0.09375, 0.5, 0.125, 0.5, 0.1562, 0.5, 0.125, 0.5, 0.125, 0.5, 0.1562, 0.5, 0.125, 0.5, 0.125, 1.0, 0.09375, 1.0, 0.09375, 0.5, 0.09375, 0.5, 0.09375, 1.0, 0.0625, 1.0, 0.0625, 0.5, 0.09375, 0.5, 0.0625, 0.5, 0.0625, 0.5, 0.09375, 0.5, 0.0625, 0.5, 0.03125, 0.5, 0.03125, 0.5, 0.0625, 0.5, 0.0625, 0.5, 0.0625, 1.0, 0.03125, 1.0, 0.03125, 0.5, 0.0625, 0.5, 0.03125, 0.5, 0.03125, 1.0, 0.0625, 1.0, 0.09375, 0.5, 0.0625, 0.5, 0.0625, 1.0, 0.09375, 1.0, 0.03125, 1.0, 0.0625, 1.0, 0.0625, 1.0, 0.03125, 1.0, 0.0625, 1.0, 0.09375, 1.0, 0.09375, 1.0, 0.0625, 1.0, 0.03125, 0.5, 0.0, 0.5, 0.0, 1.0, 0.03125, 1.0, 0.0, 1.0, 0.03125, 1.0, 0.03125, 1.0, 0.0, 1.0, 0.03125, 0.5, 0.03125, 1.0, 0.0, 1.0, 0.0, 0.5, 0.9688, 1.0, 1.0, 1.0, 1.0, 1.0, 0.9688, 1.0, 1.0, 0.5, 1.0, 1.0, 0.9688, 1.0, 0.9688, 0.5, 1.0, 0.5, 0.9688, 0.5, 0.9688, 0.5, 1.0, 0.5, 0.03125, 0.5, 0.0, 0.5, 0.0, 0.5, 0.03125, 0.5, 1.0, 0.5, 0.9688, 0.5, 0.9688, 1.0, 1.0, 1.0, 0.9688, 0.5, 0.9375, 0.5, 0.9375, 1.0, 0.9688, 1.0, 0.9688, 0.5, 0.9375, 0.5, 0.9375, 0.5, 0.9688, 0.5, 0.9375, 0.5, 0.9062, 0.5, 0.9062, 0.5, 0.9375, 0.5, 0.9375, 0.5, 0.9062, 0.5, 0.9062, 1.0, 0.9375, 1.0, 0.9375, 0.5, 0.9375, 1.0, 0.9062, 1.0, 0.9062, 0.5, 0.9688, 0.5, 0.9688, 1.0, 0.9375, 1.0, 0.9375, 0.5, 0.9062, 1.0, 0.9375, 1.0, 0.9375, 1.0, 0.9062, 1.0, 0.9375, 1.0, 0.9688, 1.0, 0.9688, 1.0, 0.9375, 1.0, 0.9062, 0.5, 0.9062, 1.0, 0.875, 1.0, 0.875, 0.5, 0.875, 1.0, 0.9062, 1.0, 0.9062, 1.0, 0.875, 1.0, 0.9062, 0.5, 0.875, 0.5, 0.875, 1.0, 0.9062, 1.0, 0.8438, 1.0, 0.875, 1.0, 0.875, 1.0, 0.8438, 1.0, 0.875, 0.5, 0.8438, 0.5, 0.8438, 1.0, 0.875, 1.0, 0.875, 0.5, 0.8438, 0.5, 0.8438, 0.5, 0.875, 0.5, 0.9062, 0.5, 0.875, 0.5, 0.875, 0.5, 0.9062, 0.5, 0.875, 0.5, 0.875, 1.0, 0.8438, 1.0, 0.8438, 0.5, 0.8438, 0.5, 0.8438, 1.0, 0.8125, 1.0, 0.8125, 0.5, 0.8438, 0.5, 0.8125, 0.5, 0.8125, 0.5, 0.8438, 0.5, 0.8125, 0.5, 0.7812, 0.5, 0.7812, 0.5, 0.8125, 0.5, 0.8125, 0.5, 0.8125, 1.0, 0.7812, 1.0, 0.7812, 0.5, 0.8125, 0.5, 0.7812, 0.5, 0.7812, 1.0, 0.8125, 1.0, 0.8438, 0.5, 0.8125, 0.5, 0.8125, 1.0, 0.8438, 1.0, 0.7812, 1.0, 0.8125, 1.0, 0.8125, 1.0, 0.7812, 1.0, 0.8125, 1.0, 0.8438, 1.0, 0.8438, 1.0, 0.8125, 1.0, 0.7812, 0.5, 0.75, 0.5, 0.75, 1.0, 0.7812, 1.0, 0.75, 1.0, 0.7812, 1.0, 0.7812, 1.0, 0.75, 1.0, 0.7812, 0.5, 0.7812, 1.0, 0.75, 1.0, 0.75, 0.5, 0.0, 0.0, 0.0, 1.0, 0.0, 1.0, 0.0, 0.0, 0.0, 0.0, 1.0, 0.0, 1.0, 1.0, 0.0, 1.0, 1.0, 1.0, 1.0, 0.0, 1.0, 0.0, 1.0, 1.0, 0.7812, 0.5, 0.75, 0.5, 0.75, 0.5, 0.7812, 0.5, 0.0, 0.0, 0.0, 1.0, 1.0, 1.0, 1.0, 0.0, 0.7812, 0.5, 0.75, 0.5, 0.75, 1.0, 0.7812, 1.0, 0.75, 1.0, 0.7812, 1.0, 0.7812, 1.0, 0.75, 1.0, 0.8125, 0.5, 0.7812, 0.5, 0.7812, 1.0, 0.8125, 1.0, 0.7812, 1.0, 0.8125, 1.0, 0.8125, 1.0, 0.7812, 1.0, 0.7812, 0.5, 0.7812, 1.0, 0.75, 1.0, 0.75, 0.5, 0.8125, 0.5, 0.8125, 1.0, 0.7812, 1.0, 0.7812, 0.5, 0.8438, 0.5, 0.8438, 1.0, 0.8125, 1.0, 0.8125, 0.5, 0.8125, 1.0, 0.8438, 1.0, 0.8438, 1.0, 0.8125, 1.0, 0.875, 0.5, 0.875, 1.0, 0.8438, 1.0, 0.8438, 0.5, 0.8438, 1.0, 0.875, 1.0, 0.875, 1.0, 0.8438, 1.0, 0.8438, 0.5, 0.8125, 0.5, 0.8125, 1.0, 0.8438, 1.0, 0.875, 0.5, 0.8438, 0.5, 0.8438, 1.0, 0.875, 1.0, 0.9062, 0.5, 0.875, 0.5, 0.875, 1.0, 0.9062, 1.0, 0.875, 1.0, 0.9062, 1.0, 0.9062, 1.0, 0.875, 1.0, 0.9375, 0.5, 0.9062, 0.5, 0.9062, 1.0, 0.9375, 1.0, 0.9062, 1.0, 0.9375, 1.0, 0.9375, 1.0, 0.9062, 1.0, 0.9062, 0.5, 0.9062, 1.0, 0.875, 1.0, 0.875, 0.5, 0.9375, 0.5, 0.9375, 1.0, 0.9062, 1.0, 0.9062, 0.5, 0.9688, 0.5, 0.9688, 1.0, 0.9375, 1.0, 0.9375, 0.5, 0.9375, 1.0, 0.9688, 1.0, 0.9688, 1.0, 0.9375, 1.0, 0.9688, 1.0, 1.0, 1.0, 1.0, 1.0, 0.9688, 1.0, 1.0, 0.5, 1.0, 1.0, 0.9688, 1.0, 0.9688, 0.5, 1.0, 0.5, 0.9688, 0.5, 0.9688, 1.0, 1.0, 1.0, 0.9688, 0.5, 0.9375, 0.5, 0.9375, 1.0, 0.9688, 1.0, 1.0, 0.5, 0.9688, 0.5, 0.9688, 0.5, 1.0, 0.5, 0.9688, 0.5, 0.9375, 0.5, 0.9375, 0.5, 0.9688, 0.5, 0.9375, 0.5, 0.9062, 0.5, 0.9062, 0.5, 0.9375, 0.5, 0.03125, 0.5, 0.0, 0.5, 0.0, 1.0, 0.03125, 1.0, 0.03125, 0.5, 0.0, 0.5, 0.0, 0.5, 0.03125, 0.5, 0.03125, 0.5, 0.03125, 1.0, 0.0, 1.0, 0.0, 0.5, 0.0625, 0.5, 0.0625, 1.0, 0.03125, 1.0, 0.03125, 0.5, 0.0625, 0.5, 0.03125, 0.5, 0.03125, 0.5, 0.0625, 0.5, 0.09375, 0.5, 0.09375, 1.0, 0.0625, 1.0, 0.0625, 0.5, 0.09375, 0.5, 0.0625, 0.5, 0.0625, 0.5, 0.09375, 0.5, 0.0625, 0.5, 0.03125, 0.5, 0.03125, 1.0, 0.0625, 1.0, 0.09375, 0.5, 0.0625, 0.5, 0.0625, 1.0, 0.09375, 1.0, 0.125, 0.5, 0.09375, 0.5, 0.09375, 1.0, 0.125, 1.0, 0.125, 0.5, 0.09375, 0.5, 0.09375, 0.5, 0.125, 0.5, 0.1562, 0.5, 0.125, 0.5, 0.125, 1.0, 0.1562, 1.0, 0.1562, 0.5, 0.125, 0.5, 0.125, 0.5, 0.1562, 0.5, 0.125, 0.5, 0.125, 1.0, 0.09375, 1.0, 0.09375, 0.5, 0.1562, 0.5, 0.1562, 1.0, 0.125, 1.0, 0.125, 0.5, 0.1875, 0.5, 0.1875, 1.0, 0.1562, 1.0, 0.1562, 0.5, 0.1875, 0.5, 0.1562, 0.5, 0.1562, 0.5, 0.1875, 0.5, 0.2188, 0.5, 0.2188, 1.0, 0.1875, 1.0, 0.1875, 0.5, 0.2188, 0.5, 0.1875, 0.5, 0.1875, 0.5, 0.2188, 0.5, 0.1875, 0.5, 0.1562, 0.5, 0.1562, 1.0, 0.1875, 1.0, 0.2188, 0.5, 0.1875, 0.5, 0.1875, 1.0, 0.2188, 1.0, 0.25, 0.5, 0.2188, 0.5, 0.2188, 1.0, 0.25, 1.0, 0.25, 0.5, 0.2188, 0.5, 0.2188, 0.5, 0.25, 0.5, 0.2188, 1.0, 0.25, 1.0, 0.25, 1.0, 0.2188, 1.0, 0.1875, 1.0, 0.2188, 1.0, 0.2188, 1.0, 0.1875, 1.0, 0.25, 0.5, 0.25, 1.0, 0.2188, 1.0, 0.2188, 0.5, 1.0, 1.0, 1.0, 0.0, 1.0, 0.0, 1.0, 1.0, 0.1562, 1.0, 0.1875, 1.0, 0.1875, 1.0, 0.1562, 1.0, 0.125, 1.0, 0.1562, 1.0, 0.1562, 1.0, 0.125, 1.0, 0.09375, 1.0, 0.125, 1.0, 0.125, 1.0, 0.09375, 1.0, 0.0625, 1.0, 0.09375, 1.0, 0.09375, 1.0, 0.0625, 1.0, 0.03125, 1.0, 0.0625, 1.0, 0.0625, 1.0, 0.03125, 1.0, 0.0, 1.0, 0.03125, 1.0, 0.03125, 1.0, 0.0, 1.0, 0.9062, 0.5, 0.875, 0.5, 0.875, 0.5, 0.9062, 0.5, 0.875, 0.5, 0.8438, 0.5, 0.8438, 0.5, 0.875, 0.5, 0.8438, 0.5, 0.8125, 0.5, 0.8125, 0.5, 0.8438, 0.5, 0.8125, 0.5, 0.7812, 0.5, 0.7812, 0.5, 0.8125, 0.5, 0.7812, 0.5, 0.75, 0.5, 0.75, 0.5, 0.7812, 0.5])
me_cylinder_006.materials.append(None)
me_cylinder_006.materials.append(mat_levelcolor)
me_cylinder_006.update()
me_cube = bpy.data.meshes.new('Cube')
me_cube.from_pydata([(0.02464, -0.729, -0.5793), (-1.322, -0.729, 0.7729), (0.02464, -0.248, -0.5748), (-1.322, -0.248, 0.7729), (1.067, -0.729, -0.587), (0.2308, -0.729, 0.3912), (1.067, -0.248, -0.587), (0.2308, -0.248, 0.3912), (0.02464, 0.248, -0.5793), (-1.322, 0.248, 0.7729), (0.02464, 0.729, -0.5748), (-1.322, 0.729, 0.7729), (1.067, 0.248, -0.587), (0.2308, 0.248, 0.3912), (1.067, 0.729, -0.587), (0.2308, 0.729, 0.3912)], [], [(0, 1, 3, 2), (2, 3, 7, 6), (6, 7, 5, 4), (4, 5, 1, 0), (2, 6, 4, 0), (7, 3, 1, 5), (8, 9, 11, 10), (10, 11, 15, 14), (14, 15, 13, 12), (12, 13, 9, 8), (10, 14, 12, 8), (15, 11, 9, 13)])
_uv = me_cube.uv_layers.new(name='UVMap')
_uv.uv.foreach_set('vector', [0.375, 0.0, 0.625, 0.0, 0.625, 0.25, 0.375, 0.25, 0.375, 0.25, 0.625, 0.25, 0.625, 0.5, 0.375, 0.5, 0.375, 0.5, 0.625, 0.5, 0.625, 0.75, 0.375, 0.75, 0.375, 0.75, 0.625, 0.75, 0.625, 1.0, 0.375, 1.0, 0.125, 0.5, 0.375, 0.5, 0.375, 0.75, 0.125, 0.75, 0.625, 0.5, 0.875, 0.5, 0.875, 0.75, 0.625, 0.75, 0.375, 0.0, 0.625, 0.0, 0.625, 0.25, 0.375, 0.25, 0.375, 0.25, 0.625, 0.25, 0.625, 0.5, 0.375, 0.5, 0.375, 0.5, 0.625, 0.5, 0.625, 0.75, 0.375, 0.75, 0.375, 0.75, 0.625, 0.75, 0.625, 1.0, 0.375, 1.0, 0.125, 0.5, 0.375, 0.5, 0.375, 0.75, 0.125, 0.75, 0.625, 0.5, 0.875, 0.5, 0.875, 0.75, 0.625, 0.75])
me_cube.materials.append(mat_legs)
me_cube.update()
me_cube_001 = bpy.data.meshes.new('Cube.001')
me_cube_001.from_pydata([(-0.9126, 0.6159, -0.2415), (0.8759, 0.6159, 0.4925), (-0.9126, 0.8501, -0.2415), (0.8759, 0.8501, 0.4925), (0.03671, 0.6159, -0.251), (0.03671, 0.8501, -0.251), (-0.9126, -0.8501, -0.2415), (0.8759, -0.8501, 0.4925), (-0.9126, -0.6159, -0.2415), (0.8759, -0.6159, 0.4925), (0.03671, -0.8501, -0.251), (0.03671, -0.6159, -0.251)], [], [(0, 1, 3, 2), (2, 3, 5), (5, 3, 1, 4), (4, 1, 0), (2, 5, 4, 0), (6, 7, 9, 8), (8, 9, 11), (11, 9, 7, 10), (10, 7, 6), (8, 11, 10, 6)])
_uv = me_cube_001.uv_layers.new(name='UVMap')
_uv.uv.foreach_set('vector', [0.375, 0.0, 0.625, 0.0, 0.625, 0.25, 0.375, 0.25, 0.375, 0.25, 0.625, 0.5, 0.375, 0.5, 0.375, 0.5, 0.625, 0.5, 0.625, 0.75, 0.375, 0.75, 0.375, 0.75, 0.625, 1.0, 0.375, 1.0, 0.125, 0.5, 0.375, 0.5, 0.375, 0.75, 0.125, 0.75, 0.375, 0.0, 0.625, 0.0, 0.625, 0.25, 0.375, 0.25, 0.375, 0.25, 0.625, 0.5, 0.375, 0.5, 0.375, 0.5, 0.625, 0.5, 0.625, 0.75, 0.375, 0.75, 0.375, 0.75, 0.625, 1.0, 0.375, 1.0, 0.125, 0.5, 0.375, 0.5, 0.375, 0.75, 0.125, 0.75])
me_cube_001.materials.append(mat_wings)
me_cube_001.update()
me_cube_004 = bpy.data.meshes.new('Cube.004')
me_cube_004.from_pydata([(0.0, 0.0, -0.6589), (-0.575, -0.575, 0.1647), (-0.575, 0.575, 0.1647), (0.575, -0.575, 0.1647), (0.575, 0.575, 0.1647)], [], [(0, 1, 2), (0, 2, 4), (0, 4, 3), (0, 3, 1), (4, 2, 1, 3)])
_uv = me_cube_004.uv_layers.new(name='UVMap')
_uv.uv.foreach_set('vector', [0.375, 0.0, 0.625, 0.0, 0.625, 0.25, 0.375, 0.25, 0.625, 0.25, 0.625, 0.5, 0.375, 0.5, 0.625, 0.5, 0.625, 0.75, 0.375, 0.75, 0.625, 0.75, 0.625, 1.0, 0.625, 0.5, 0.875, 0.5, 0.875, 0.75, 0.625, 0.75])
me_cube_004.materials.append(mat_top)
me_cube_004.update()
me_cube_005 = bpy.data.meshes.new('Cube.005')
me_cube_005.from_pydata([(0.3833, 0.3833, -0.1098), (0.1917, -0.1917, -0.3844), (0.3833, -0.3833, -0.1098), (-0.3833, -0.3833, -0.1098), (-0.1917, -0.1917, -0.3844), (0.1917, 0.1917, -0.3844), (-0.3833, 0.3833, -0.1098), (-0.1917, 0.1917, -0.3844), (0.0, 0.0, -0.6589), (-0.1917, -0.1917, -0.3844), (0.1917, -0.1917, -0.3844), (0.1917, 0.1917, -0.3844), (-0.1917, 0.1917, -0.3844), (0.3783, 0.3783, -0.1028), (0.1866, -0.1866, -0.3774), (0.3783, -0.3783, -0.1028), (-0.3783, -0.3783, -0.1028), (-0.1866, -0.1866, -0.3774), (0.1866, 0.1866, -0.3774), (-0.3783, 0.3783, -0.1028), (-0.1866, 0.1866, -0.3774)], [], [(5, 0, 2, 1), (10, 11, 8), (9, 10, 8), (9, 8, 12), (11, 12, 8), (5, 7, 6, 0), (7, 4, 3, 6), (4, 1, 2, 3), (18, 14, 15, 13), (18, 13, 19, 20), (20, 19, 16, 17), (17, 16, 15, 14), (1, 4, 17, 14), (3, 2, 15, 16), (4, 7, 20, 17), (6, 3, 16, 19), (7, 5, 18, 20), (0, 6, 19, 13), (5, 1, 14, 18), (2, 0, 13, 15)])
_uv = me_cube_005.uv_layers.new(name='UVMap')
_uv.uv.foreach_set('vector', [0.0, 0.0, 0.0, 0.0, 0.0, 0.0, 0.0, 0.0, 0.0, 0.0, 0.0, 0.0, 0.0, 0.0, 0.0, 0.0, 0.0, 0.0, 0.0, 0.0, 0.0, 0.0, 0.0, 0.0, 0.0, 0.0, 0.0, 0.0, 0.0, 0.0, 0.0, 0.0, 0.0, 0.0, 0.0, 0.0, 0.0, 0.0, 0.0, 0.0, 0.0, 0.0, 0.0, 0.0, 0.0, 0.0, 0.0, 0.0, 0.0, 0.0, 0.0, 0.0, 0.0, 0.0, 0.0, 0.0, 0.0, 0.0, 0.0, 0.0, 0.0, 0.0, 0.0, 0.0, 0.0, 0.0, 0.0, 0.0, 0.0, 0.0, 0.0, 0.0, 0.0, 0.0, 0.0, 0.0, 0.0, 0.0, 0.0, 0.0, 0.0, 0.0, 0.0, 0.0, 0.0, 0.0, 0.0, 0.0, 0.0, 0.0, 0.0, 0.0, 0.0, 0.0, 0.0, 0.0, 0.0, 0.0, 0.0, 0.0, 0.0, 0.0, 0.0, 0.0, 0.0, 0.0, 0.0, 0.0, 0.0, 0.0, 0.0, 0.0, 0.0, 0.0, 0.0, 0.0, 0.0, 0.0, 0.0, 0.0, 0.0, 0.0, 0.0, 0.0, 0.0, 0.0, 0.0, 0.0, 0.0, 0.0, 0.0, 0.0, 0.0, 0.0, 0.0, 0.0, 0.0, 0.0, 0.0, 0.0, 0.0, 0.0, 0.0, 0.0, 0.0, 0.0, 0.0, 0.0, 0.0, 0.0, 0.0, 0.0])
me_cube_005.materials.append(mat_middle)
me_cube_005.update()
me_cube_006 = bpy.data.meshes.new('Cube.006')
me_cube_006.from_pydata([(-0.1917, -0.1917, -0.3844), (0.1917, -0.1917, -0.3844), (0.1917, 0.1917, -0.3844), (-0.1917, 0.1917, -0.3844), (0.0, 5.007e-10, -0.6689), (-0.1967, -0.1967, -0.3914), (0.1967, -0.1967, -0.3914), (0.1967, 0.1967, -0.3914), (-0.1967, 0.1967, -0.3914)], [], [(6, 4, 7), (5, 4, 6), (5, 8, 4), (7, 4, 8), (2, 1, 6, 7), (1, 0, 5, 6), (0, 3, 8, 5), (3, 2, 7, 8)])
_uv = me_cube_006.uv_layers.new(name='UVMap')
_uv.uv.foreach_set('vector', [0.0, 0.0, 0.0, 0.0, 0.0, 0.0, 0.0, 0.0, 0.0, 0.0, 0.0, 0.0, 0.0, 0.0, 0.0, 0.0, 0.0, 0.0, 0.0, 0.0, 0.0, 0.0, 0.0, 0.0, 0.0, 0.0, 0.0, 0.0, 0.0, 0.0, 0.0, 0.0, 0.0, 0.0, 0.0, 0.0, 0.0, 0.0, 0.0, 0.0, 0.0, 0.0, 0.0, 0.0, 0.0, 0.0, 0.0, 0.0, 0.0, 0.0, 0.0, 0.0, 0.0, 0.0, 0.0, 0.0])
me_cube_006.materials.append(mat_bottom)
me_cube_006.update()

# ---- objects
ob_cannon = bpy.data.objects.new('Cannon', me_cylinder_005)
ob_cylinder_003 = bpy.data.objects.new('Cylinder.003', me_cylinder_006)
ob_legs = bpy.data.objects.new('Legs', me_cube)
ob_wings = bpy.data.objects.new('Wings', me_cube_001)
ob_pyramida = bpy.data.objects.new('PyramidA', me_cube_004)
ob_pyramidb = bpy.data.objects.new('PyramidB', me_cube_005)
ob_pyramidc = bpy.data.objects.new('PyramidC', me_cube_006)

# ---- transforms, parenting, visibility, modifiers, constraints
ob_cannon.location = (-1.752, 0.7165, 1.376)
ob_cannon.rotation_euler = (-1.64e-08, 1.814, 1.64e-08)
_m = ob_cannon.modifiers.new('Smooth by Angle', 'NODES')
_m.node_group = ng_smooth_by_angle
_m.use_pin_to_last = True
_m.show_group_selector = False
ob_cylinder_003.parent = ob_cannon
ob_cylinder_003.location = (-2.984e-13, 0.0, 0.0)
_m = ob_cylinder_003.modifiers.new('Smooth by Angle', 'NODES')
_m.node_group = ng_smooth_by_angle
_m.use_pin_to_last = True
_m.show_group_selector = False
ob_legs.parent = ob_cannon
ob_legs.location = (1.164, -0.0008339, 2.733)
ob_legs.rotation_euler = (-1.344e-07, -1.814, 1.344e-07)
ob_legs.scale = (1.0, 1.0, 1.0)
ob_wings.parent = ob_cannon
ob_wings.location = (-0.9586, 0.002838, 3.78)
ob_wings.rotation_euler = (-1.344e-07, -1.569, 1.344e-07)
ob_wings.scale = (1.0, 1.0, 1.0)
ob_pyramida.parent = ob_cannon
ob_pyramida.location = (2.399, -0.01052, 2.568)
ob_pyramida.rotation_euler = (-1.344e-07, -1.814, 1.344e-07)
ob_pyramida.scale = (3.54, 3.54, 3.54)
ob_pyramidb.parent = ob_cannon
ob_pyramidb.location = (2.399, -0.01052, 2.568)
ob_pyramidb.rotation_euler = (-1.344e-07, -1.814, 1.344e-07)
ob_pyramidb.scale = (3.86, 3.86, 3.86)
ob_pyramidc.parent = ob_cannon
ob_pyramidc.location = (2.399, -0.01052, 2.568)
ob_pyramidc.rotation_euler = (-1.344e-07, -1.814, 1.344e-07)
ob_pyramidc.scale = (3.86, 3.86, 3.86)

# ---- collection membership
col_collection.objects.link(ob_cannon)
col_collection.objects.link(ob_cylinder_003)
col_collection.objects.link(ob_legs)
col_collection.objects.link(ob_wings)
col_collection.objects.link(ob_pyramida)
col_collection.objects.link(ob_pyramidb)
col_collection.objects.link(ob_pyramidc)

# ---- scene / render settings (as saved in the file)
scene.frame_start = 1; scene.frame_end = 250; scene.frame_set(1)
scene.render.engine = 'BLENDER_EEVEE_NEXT'
scene.render.bake_bias = 0.0
scene.render.bake_samples = 0
bpy.context.view_layer.update()

# ---- added for rendering (the .blend has no active camera and no usable light): camera, sun
cam_auto = bpy.data.cameras.new('AutoCamera')
cam_auto.lens = 50.0
cam_auto.sensor_width = 36.0
cam_auto.clip_end = 1000.0
ob_auto_camera = bpy.data.objects.new('AutoCamera', cam_auto)
scene.collection.objects.link(ob_auto_camera)
ob_auto_camera.location = (9.54261, -11.6306, 7.51564)
ob_auto_camera.rotation_euler = (1.09748, -7.21219e-08, 0.694738)
scene.camera = ob_auto_camera
light_auto_sun = bpy.data.lights.new('AutoSun', 'SUN')
light_auto_sun.energy = 3.0
light_auto_sun.angle = 0.0523599
ob_auto_sun = bpy.data.objects.new('AutoSun', light_auto_sun)
scene.collection.objects.link(ob_auto_sun)
ob_auto_sun.rotation_euler = (0.872665, 0.174533, 0.523599)
bpy.context.view_layer.update()
